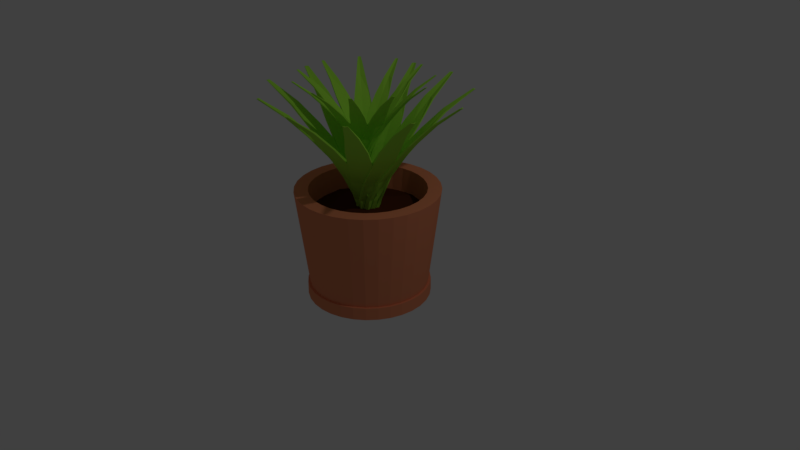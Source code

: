 # Source: plant.blend  (saved by Blender 2.78.0; exported with 4.5.12 LTS)
import bpy
from mathutils import Matrix  # noqa: F401  (used for matrix-valued properties, if any)

bpy.ops.wm.read_factory_settings(use_empty=True)
scene = bpy.context.scene
scene.name = 'Scene'

# ---- collections
col_collection_1 = bpy.data.collections.new('Collection 1'); scene.collection.children.link(col_collection_1)

# ---- materials (node trees are filled in below, after node groups)
mat_material = bpy.data.materials.new('Material')
mat_material.alpha_threshold = 0.0
mat_material.use_transparent_shadow = False
mat_material.diffuse_color = (0.3859, 0.8, 0.067, 1.0)
mat_material.roughness = 0.5
mat_material.line_color = (0.0, 0.0, 0.0, 1.0)
mat_material_003 = bpy.data.materials.new('Material.003')
mat_material_003.alpha_threshold = 0.0
mat_material_003.use_transparent_shadow = False
mat_material_003.diffuse_color = (0.08462, 0.02308, 0.007692, 1.0)
mat_material_003.roughness = 0.5
mat_material_001 = bpy.data.materials.new('Material.001')
mat_material_001.alpha_threshold = 0.0
mat_material_001.use_transparent_shadow = False
mat_material_001.diffuse_color = (0.8, 0.2639, 0.1315, 1.0)
mat_material_001.roughness = 0.5

# ---- material node trees

# ---- world
world_world = bpy.data.worlds.new('World'); scene.world = world_world
world_world.color = (0.05088, 0.05088, 0.05088)
world_world.use_sun_shadow = False
world_world.sun_shadow_jitter_overblur = 0.0
world_world.cycles.sampling_method = 'MANUAL'

# ---- cameras
cam_camera = bpy.data.cameras.new('Camera')
cam_camera.clip_end = 100.0
cam_camera.lens = 35.0
cam_camera.sensor_width = 32.0
cam_camera.sensor_height = 18.0
cam_camera.ortho_scale = 7.314
cam_camera.dof.focus_distance = 0.0
cam_camera.dof.aperture_fstop = 128.0

# ---- lights
light_lamp = bpy.data.lights.new('Lamp', 'POINT')
light_lamp.transmission_factor = 0.0
light_lamp.cutoff_distance = 30.0
light_lamp.energy = 100.0
light_lamp.shadow_buffer_clip_start = 1.001
light_lamp.shadow_soft_size = 0.1
light_lamp.shadow_maximum_resolution = 0.006
light_lamp.use_absolute_resolution = True

# ---- meshes
me_cube = bpy.data.meshes.new('Cube')
me_cube.from_pydata([(-0.4227, -0.5103, 0.4581), (-0.4227, -0.5103, 0.5182), (-0.5111, -0.4134, 0.4565), (-0.5111, -0.4134, 0.5165), (-0.5789, -0.3012, 0.4539), (-0.5789, -0.3012, 0.5138), (-0.6235, -0.1778, 0.4505), (-0.6235, -0.1778, 0.5105), (-0.6431, -0.04813, 0.4468), (-0.6431, -0.04813, 0.5067), (-0.6371, 0.0829, 0.4459), (-0.6371, 0.0829, 0.5059), (-0.6057, 0.2102, 0.4478), (-0.6057, 0.2102, 0.5078), (-0.55, 0.329, 0.4493), (-0.55, 0.329, 0.5092), (-0.4722, 0.4346, 0.4502), (-0.4722, 0.4346, 0.5101), (-0.3753, 0.523, 0.4505), (-0.3753, 0.523, 0.5104), (-0.263, 0.5908, 0.4502), (-0.263, 0.5908, 0.5101), (-0.1396, 0.6354, 0.4493), (-0.1396, 0.6354, 0.5092), (-0.009968, 0.6551, 0.4478), (-0.009968, 0.6551, 0.5078), (0.1211, 0.6491, 0.4459), (0.1211, 0.6491, 0.5059), (0.2484, 0.6176, 0.448), (0.2484, 0.6176, 0.5079), (0.3672, 0.5619, 0.4515), (0.3672, 0.5619, 0.5115), (0.4728, 0.4841, 0.4546), (0.4728, 0.4841, 0.5146), (0.5612, 0.3872, 0.4568), (0.5612, 0.3872, 0.5168), (0.629, 0.2749, 0.4581), (0.629, 0.2749, 0.5181), (0.6736, 0.1516, 0.4582), (0.6736, 0.1516, 0.5182), (0.6932, 0.0219, 0.4571), (0.6932, 0.0219, 0.5172), (0.6872, -0.1091, 0.4551), (0.6872, -0.1091, 0.5151), (0.6558, -0.2365, 0.4574), (0.6558, -0.2365, 0.5174), (0.6001, -0.3552, 0.461), (0.6001, -0.3552, 0.521), (0.5223, -0.4608, 0.4634), (0.5223, -0.4608, 0.5235), (0.4254, -0.5492, 0.4642), (0.4254, -0.5492, 0.5243), (0.3131, -0.617, 0.4634), (0.3131, -0.617, 0.5235), (0.1897, -0.6616, 0.461), (0.1897, -0.6616, 0.521), (0.06007, -0.6813, 0.4574), (0.06007, -0.6813, 0.5174), (-0.07096, -0.6753, 0.4562), (-0.07096, -0.6753, 0.5162), (-0.1983, -0.6438, 0.458), (-0.1983, -0.6438, 0.518), (-0.3171, -0.5881, 0.4587), (-0.3171, -0.5881, 0.5187), (-0.477, -0.4508, 0.5176), (0.06831, -0.07105, 0.5963), (-0.1535, 0.226, 0.5636), (0.2468, -0.3101, 0.5696), (0.3147, 0.1581, 0.5664), (-0.2044, -0.2609, 0.5668), (-0.2644, 0.3745, 0.535), (0.438, 0.2727, 0.5399), (0.3361, -0.4297, 0.5456), (-0.3407, -0.3558, 0.5406), (-0.3198, 0.4487, 0.5222), (0.4996, 0.3299, 0.528), (0.3807, -0.4895, 0.5346), (-0.4089, -0.4033, 0.5287), (0.1576, -0.1906, 0.5963), (-0.06802, -0.166, 0.5963), (-0.04259, 0.07746, 0.5963), (0.1915, 0.04352, 0.5963), (-0.4184, -0.4647, -0.4167), (-0.5153, -0.5723, 0.7819), (-0.501, -0.3741, -0.4167), (-0.6171, -0.4608, 0.7819), (-0.5644, -0.2692, -0.4167), (-0.6951, -0.3316, 0.7819), (-0.606, -0.1539, -0.4167), (-0.7465, -0.1896, 0.7819), (-0.6244, -0.03273, -0.4167), (-0.7691, -0.04031, 0.7819), (-0.6188, 0.08972, -0.4167), (-0.7622, 0.1105, 0.7819), (-0.5894, 0.2087, -0.4167), (-0.726, 0.2571, 0.7819), (-0.5374, 0.3197, -0.4167), (-0.6619, 0.3938, 0.7819), (-0.4647, 0.4184, -0.4167), (-0.5723, 0.5153, 0.7819), (-0.3741, 0.501, -0.4167), (-0.4608, 0.6171, 0.7819), (-0.2692, 0.5644, -0.4167), (-0.3316, 0.6951, 0.7819), (-0.1539, 0.606, -0.4167), (-0.1896, 0.7465, 0.7819), (-0.03272, 0.6244, -0.4167), (-0.04031, 0.7691, 0.7819), (0.08972, 0.6188, -0.4167), (0.1105, 0.7622, 0.7819), (0.2087, 0.5894, -0.4167), (0.2571, 0.726, 0.7819), (0.3197, 0.5374, -0.4167), (0.3938, 0.6619, 0.7819), (0.4184, 0.4647, -0.4167), (0.5153, 0.5723, 0.7819), (0.501, 0.3741, -0.4167), (0.6171, 0.4608, 0.7819), (0.5644, 0.2692, -0.4167), (0.6951, 0.3316, 0.7819), (0.606, 0.1539, -0.4167), (0.7465, 0.1896, 0.7819), (0.6244, 0.03272, -0.4167), (0.7691, 0.04031, 0.7819), (0.6188, -0.08972, -0.4167), (0.7622, -0.1105, 0.7819), (0.5894, -0.2087, -0.4167), (0.726, -0.2571, 0.7819), (0.5374, -0.3197, -0.4167), (0.6619, -0.3938, 0.7819), (0.4647, -0.4184, -0.4167), (0.5723, -0.5153, 0.7819), (0.3741, -0.501, -0.4167), (0.4608, -0.6171, 0.7819), (0.2692, -0.5644, -0.4167), (0.3316, -0.6951, 0.7819), (0.1539, -0.606, -0.4167), (0.1896, -0.7465, 0.7819), (0.03272, -0.6244, -0.4167), (0.04031, -0.7691, 0.7819), (-0.08972, -0.6188, -0.4167), (-0.1105, -0.7622, 0.7819), (-0.2087, -0.5894, -0.4167), (-0.2571, -0.726, 0.7819), (-0.3197, -0.5374, -0.4167), (-0.3938, -0.6619, 0.7819), (-0.499, -0.3726, 0.7828), (-0.4167, -0.4628, 0.7828), (-0.5621, -0.2681, 0.7828), (-0.6036, -0.1533, 0.7828), (-0.6219, -0.03259, 0.7828), (-0.6163, 0.08936, 0.7828), (-0.5871, 0.2079, 0.7828), (-0.5352, 0.3184, 0.7828), (-0.4628, 0.4167, 0.7828), (-0.3726, 0.499, 0.7828), (-0.2681, 0.5621, 0.7828), (-0.1533, 0.6036, 0.7828), (-0.03259, 0.6219, 0.7828), (0.08936, 0.6163, 0.7828), (0.2079, 0.5871, 0.7828), (0.3184, 0.5352, 0.7828), (0.4167, 0.4628, 0.7828), (0.499, 0.3726, 0.7828), (0.5621, 0.2681, 0.7828), (0.6036, 0.1533, 0.7828), (0.6219, 0.03259, 0.7828), (0.6163, -0.08936, 0.7828), (0.5871, -0.2079, 0.7828), (0.5352, -0.3184, 0.7828), (0.4628, -0.4167, 0.7828), (0.3726, -0.499, 0.7828), (0.2681, -0.5621, 0.7828), (0.1533, -0.6036, 0.7828), (0.03259, -0.6219, 0.7828), (-0.08936, -0.6163, 0.7828), (-0.2079, -0.5871, 0.7828), (-0.3184, -0.5352, 0.7828), (-0.4538, -0.3388, 0.02613), (-0.3789, -0.4209, 0.02613), (-0.5112, -0.2438, 0.02613), (-0.5489, -0.1394, 0.02613), (-0.5655, -0.02964, 0.02613), (-0.5605, 0.08126, 0.02613), (-0.5338, 0.189, 0.02613), (-0.4867, 0.2896, 0.02613), (-0.4209, 0.3789, 0.02613), (-0.3388, 0.4538, 0.02613), (-0.2438, 0.5112, 0.02613), (-0.1394, 0.5489, 0.02613), (-0.02964, 0.5655, 0.02613), (0.08126, 0.5605, 0.02613), (0.189, 0.5338, 0.02613), (0.2896, 0.4867, 0.02613), (0.3789, 0.4209, 0.02613), (0.4538, 0.3388, 0.02613), (0.5112, 0.2438, 0.02613), (0.5489, 0.1394, 0.02613), (0.5655, 0.02964, 0.02613), (0.5605, -0.08126, 0.02613), (0.5338, -0.189, 0.02613), (0.4867, -0.2896, 0.02613), (0.4209, -0.3789, 0.02613), (0.3388, -0.4538, 0.02613), (0.2438, -0.5112, 0.02613), (0.1394, -0.5489, 0.02613), (0.02964, -0.5655, 0.02613), (-0.08126, -0.5605, 0.02613), (-0.189, -0.5338, 0.02613), (-0.2896, -0.4867, 0.02613), (-0.4471, -0.4966, -0.4167), (-0.5354, -0.3998, -0.4167), (-0.6031, -0.2877, -0.4167), (-0.6476, -0.1645, -0.4167), (-0.6673, -0.03497, -0.4167), (-0.6613, 0.09588, -0.4167), (-0.6299, 0.223, -0.4167), (-0.5742, 0.3416, -0.4167), (-0.4966, 0.4471, -0.4167), (-0.3998, 0.5354, -0.4167), (-0.2877, 0.6031, -0.4167), (-0.1645, 0.6476, -0.4167), (-0.03497, 0.6673, -0.4167), (0.09588, 0.6613, -0.4167), (0.223, 0.6299, -0.4167), (0.3416, 0.5742, -0.4167), (0.4471, 0.4966, -0.4167), (0.5354, 0.3998, -0.4167), (0.6031, 0.2877, -0.4167), (0.6476, 0.1645, -0.4167), (0.6673, 0.03497, -0.4167), (0.6613, -0.09588, -0.4167), (0.6299, -0.223, -0.4167), (0.5742, -0.3416, -0.4167), (0.4966, -0.4471, -0.4167), (0.3998, -0.5354, -0.4167), (0.2877, -0.6031, -0.4167), (0.1645, -0.6476, -0.4167), (0.03497, -0.6673, -0.4167), (-0.09588, -0.6613, -0.4167), (-0.223, -0.6299, -0.4167), (-0.3416, -0.5742, -0.4167), (-0.4471, -0.4966, -0.4167), (-0.5354, -0.3998, -0.4167), (-0.6031, -0.2877, -0.4167), (-0.6476, -0.1645, -0.4167), (-0.6673, -0.03497, -0.4167), (-0.6613, 0.09588, -0.4167), (-0.6299, 0.223, -0.4167), (-0.5742, 0.3416, -0.4167), (-0.4966, 0.4471, -0.4167), (-0.3998, 0.5354, -0.4167), (-0.2877, 0.6031, -0.4167), (-0.1645, 0.6476, -0.4167), (-0.03497, 0.6673, -0.4167), (0.09588, 0.6613, -0.4167), (0.223, 0.6299, -0.4167), (0.3416, 0.5742, -0.4167), (0.4471, 0.4966, -0.4167), (0.5354, 0.3998, -0.4167), (0.6031, 0.2877, -0.4167), (0.6476, 0.1645, -0.4167), (0.6673, 0.03497, -0.4167), (0.6613, -0.09588, -0.4167), (0.6299, -0.223, -0.4167), (0.5742, -0.3416, -0.4167), (0.4966, -0.4471, -0.4167), (0.3998, -0.5354, -0.4167), (0.2877, -0.6031, -0.4167), (0.1645, -0.6476, -0.4167), (0.03497, -0.6673, -0.4167), (-0.09588, -0.6613, -0.4167), (-0.223, -0.6299, -0.4167), (-0.3416, -0.5742, -0.4167), (-0.4471, -0.4966, -0.4167), (-0.5354, -0.3998, -0.4167), (-0.6031, -0.2877, -0.4167), (-0.6476, -0.1645, -0.4167), (-0.6673, -0.03497, -0.4167), (-0.6613, 0.09588, -0.4167), (-0.6299, 0.223, -0.4167), (-0.5742, 0.3416, -0.4167), (-0.4966, 0.4471, -0.4167), (-0.3998, 0.5354, -0.4167), (-0.2877, 0.6031, -0.4167), (-0.1645, 0.6476, -0.4167), (-0.03497, 0.6673, -0.4167), (0.09588, 0.6613, -0.4167), (0.223, 0.6299, -0.4167), (0.3416, 0.5742, -0.4167), (0.4471, 0.4966, -0.4167), (0.5354, 0.3998, -0.4167), (0.6031, 0.2877, -0.4167), (0.6476, 0.1645, -0.4167), (0.6673, 0.03497, -0.4167), (0.6613, -0.09588, -0.4167), (0.6299, -0.223, -0.4167), (0.5742, -0.3416, -0.4167), (0.4966, -0.4471, -0.4167), (0.3998, -0.5354, -0.4167), (0.2877, -0.6031, -0.4167), (0.1645, -0.6476, -0.4167), (0.03497, -0.6673, -0.4167), (-0.09588, -0.6613, -0.4167), (-0.223, -0.6299, -0.4167), (-0.3416, -0.5742, -0.4167), (-0.4463, -0.4957, -0.28), (-0.5344, -0.3991, -0.28), (-0.602, -0.2871, -0.28), (-0.6464, -0.1642, -0.28), (-0.666, -0.03491, -0.28), (-0.6601, 0.0957, -0.28), (-0.6287, 0.2226, -0.28), (-0.5732, 0.341, -0.28), (-0.4957, 0.4463, -0.28), (-0.3991, 0.5344, -0.28), (-0.2871, 0.602, -0.28), (-0.1642, 0.6464, -0.28), (-0.03491, 0.666, -0.28), (0.0957, 0.6601, -0.28), (0.2226, 0.6287, -0.28), (0.341, 0.5732, -0.28), (0.4463, 0.4957, -0.28), (0.5344, 0.3991, -0.28), (0.602, 0.2871, -0.28), (0.6464, 0.1642, -0.28), (0.666, 0.03491, -0.28), (0.6601, -0.0957, -0.28), (0.6287, -0.2226, -0.28), (0.5732, -0.341, -0.28), (0.4957, -0.4463, -0.28), (0.3991, -0.5344, -0.28), (0.2871, -0.602, -0.28), (0.1642, -0.6464, -0.28), (0.03491, -0.666, -0.28), (-0.09571, -0.6601, -0.28), (-0.2226, -0.6287, -0.28), (-0.341, -0.5732, -0.28), (0.02354, -0.01041, 0.7512), (0.02447, -0.01102, 0.7512), (0.02415, -0.009485, 0.7512), (0.02508, -0.01009, 0.7512), (0.04962, -0.0461, 0.8906), (-0.02104, 0.03216, 0.8906), (-0.0008412, 0.05063, 0.8906), (0.06986, -0.02766, 0.8906), (-0.5086, -0.4684, 1.966), (-0.5287, -0.4433, 1.966), (-0.5253, -0.4402, 1.966), (-0.5061, -0.4661, 1.966), (0.04131, -0.05785, 1.05), (0.02611, -0.1024, 1.209), (-0.03375, -0.1604, 1.366), (-0.1164, -0.2321, 1.521), (-0.2227, -0.3074, 1.673), (-0.3528, -0.3776, 1.821), (-0.0288, 0.01992, 1.05), (-0.07783, 0.01322, 1.209), (-0.1456, -0.03547, 1.366), (-0.2255, -0.1088, 1.521), (-0.3177, -0.1944, 1.673), (-0.4067, -0.3054, 1.821), (-0.008738, 0.0385, 1.05), (-0.05785, 0.03182, 1.209), (-0.127, -0.01783, 1.366), (-0.207, -0.09152, 1.521), (-0.3086, -0.1859, 1.673), (-0.3969, -0.2966, 1.822), (0.06143, -0.03931, 1.05), (0.04602, -0.08368, 1.209), (-0.01487, -0.143, 1.367), (-0.0971, -0.2155, 1.522), (-0.2111, -0.2997, 1.674), (-0.3402, -0.369, 1.822), (0.001331, -0.01744, 0.8906), (0.02042, -1.207e-05, 0.8906), (-0.5283, -0.4647, 1.966), (-0.5211, -0.4581, 1.966), (0.01237, -0.01197, 1.05), (-0.01896, -0.04211, 1.209), (-0.08031, -0.09129, 1.366), (-0.1616, -0.1635, 1.521), (-0.2655, -0.2478, 1.673), (-0.3831, -0.3474, 1.821), (-0.006599, -0.02948, 1.05), (-0.03776, -0.05938, 1.209), (-0.09913, -0.1087, 1.366), (-0.1806, -0.1805, 1.521), (-0.2817, -0.2618, 1.672), (-0.3901, -0.3529, 1.82), (0.02586, -0.05411, 0.8906), (0.009586, 0.05007, 0.8906), (0.0366, 0.05446, 0.8906), (0.0529, -0.04976, 0.8906), (-0.6725, -0.1018, 1.966), (-0.6755, -0.06976, 1.966), (-0.6711, -0.06907, 1.966), (-0.6691, -0.1013, 1.966), (0.01247, -0.05938, 1.05), (-0.02464, -0.08834, 1.209), (-0.1065, -0.1041, 1.366), (-0.2149, -0.1188, 1.521), (-0.3451, -0.1237, 1.673), (-0.4924, -0.1112, 1.821), (-0.00361, 0.04408, 1.05), (-0.0483, 0.06532, 1.209), (-0.1317, 0.06168, 1.366), (-0.2387, 0.04407, 1.521), (-0.3627, 0.02297, 1.673), (-0.498, -0.02117, 1.821), (0.02335, 0.04864, 1.05), (-0.0214, 0.06994, 1.209), (-0.1064, 0.06626, 1.366), (-0.2137, 0.0484, 1.521), (-0.3504, 0.02511, 1.673), (-0.485, -0.01918, 1.822), (0.03946, -0.05489, 1.05), (0.002272, -0.08359, 1.209), (-0.08115, -0.09987, 1.367), (-0.1897, -0.1155, 1.522), (-0.3311, -0.1235, 1.674), (-0.4771, -0.1108, 1.822), (0.00115, -0.00368, 0.8906), (0.02666, 0.0004469, 0.8906), (-0.6869, -0.08796, 1.966), (-0.6773, -0.08639, 1.966), (0.01338, -0.005155, 1.05), (-0.02934, -0.01322, 1.209), (-0.1076, -0.02077, 1.366), (-0.2152, -0.03672, 1.521), (-0.3483, -0.05036, 1.673), (-0.5012, -0.06927, 1.821), (-0.01208, -0.009413, 1.05), (-0.05453, -0.01737, 1.209), (-0.1329, -0.02506, 1.366), (-0.2403, -0.04049, 1.521), (-0.3695, -0.05322, 1.672), (-0.5101, -0.07006, 1.82), (0.001596, -0.0478, 0.8906), (0.04502, 0.04828, 0.8906), (0.07003, 0.03717, 0.8906), (0.0266, -0.05896, 0.8906), (-0.6088, 0.2947, 1.966), (-0.5939, 0.3232, 1.966), (-0.5897, 0.3213, 1.966), (-0.6058, 0.2933, 1.966), (-0.0125, -0.04488, 1.05), (-0.0594, -0.04879, 1.209), (-0.1365, -0.01715, 1.366), (-0.2353, 0.02986, 1.521), (-0.3469, 0.0971, 1.673), (-0.4633, 0.1882, 1.821), (0.0307, 0.0505, 1.05), (0.004933, 0.09274, 1.209), (-0.06681, 0.1353, 1.366), (-0.166, 0.1792, 1.521), (-0.2813, 0.2295, 1.673), (-0.4187, 0.2666, 1.821), (0.05575, 0.03955, 1.05), (0.02997, 0.08188, 1.209), (-0.0432, 0.1254, 1.366), (-0.1428, 0.1692, 1.521), (-0.2699, 0.2245, 1.673), (-0.4067, 0.2611, 1.822), (0.01255, -0.0559, 1.05), (-0.03429, -0.05955, 1.209), (-0.113, -0.0275, 1.367), (-0.2124, 0.01883, 1.522), (-0.3351, 0.08961, 1.674), (-0.4503, 0.1801, 1.822), (0.00853, 0.007929, 0.8906), (0.03214, -0.002587, 0.8906), (-0.6134, 0.3142, 1.966), (-0.6045, 0.3102, 1.966), (0.01796, -3.1e-06, 1.05), (-0.02221, 0.01664, 1.209), (-0.09183, 0.05318, 1.366), (-0.1906, 0.09873, 1.521), (-0.3094, 0.1602, 1.673), (-0.4477, 0.2281, 1.821), (-0.005679, 0.01038, 1.05), (-0.04556, 0.02696, 1.209), (-0.1153, 0.06344, 1.366), (-0.2137, 0.1094, 1.521), (-0.3287, 0.1694, 1.672), (-0.4556, 0.2323, 1.82), (-0.01526, -0.02923, 0.8906), (0.07369, 0.02739, 0.8906), (0.08854, 0.004394, 0.8906), (-0.0004446, -0.05226, 0.8906), (-0.3385, 0.5916, 1.966), (-0.3104, 0.6072, 1.966), (-0.308, 0.6034, 1.966), (-0.3367, 0.5887, 1.966), (-0.02545, -0.01907, 1.05), (-0.06684, 0.003339, 1.209), (-0.114, 0.07203, 1.366), (-0.171, 0.1655, 1.521), (-0.2275, 0.2828, 1.673), (-0.275, 0.4228, 1.821), (0.06292, 0.03708, 1.05), (0.06449, 0.08654, 1.209), (0.02778, 0.1615, 1.366), (-0.03121, 0.2525, 1.521), (-0.1002, 0.3577, 1.673), (-0.1948, 0.464, 1.821), (0.07789, 0.0142, 1.05), (0.07949, 0.06374, 1.209), (0.04208, 0.1402, 1.366), (-0.01724, 0.2314, 1.521), (-0.09331, 0.3473, 1.673), (-0.1878, 0.4529, 1.822), (-0.01053, -0.042, 1.05), (-0.05171, -0.01942, 1.209), (-0.1, 0.05051, 1.367), (-0.1578, 0.1437, 1.522), (-0.2218, 0.2701, 1.674), (-0.2686, 0.409, 1.822), (0.02106, 0.0136, 0.8906), (0.03506, -0.008124, 0.8906), (-0.3316, 0.6104, 1.966), (-0.3264, 0.6022, 1.966), (0.02461, 0.001802, 1.05), (0.0001143, 0.03772, 1.209), (-0.03814, 0.1064, 1.366), (-0.09582, 0.1986, 1.521), (-0.1616, 0.3151, 1.673), (-0.2401, 0.4476, 1.821), (0.01051, 0.02343, 1.05), (-0.01378, 0.05915, 1.209), (-0.05219, 0.1279, 1.366), (-0.1093, 0.2202, 1.521), (-0.1727, 0.3334, 1.672), (-0.2444, 0.4555, 1.82), (-0.01919, -0.00447, 0.8906), (0.08624, -0.005794, 0.8906), (0.08607, -0.03316, 0.8906), (-0.01941, -0.03185, 0.8906), (0.05023, 0.692, 1.966), (0.08234, 0.6897, 1.966), (0.08228, 0.6852, 1.966), (0.05018, 0.6887, 1.966), (-0.02216, 0.009613, 1.05), (-0.04452, 0.05103, 1.209), (-0.0464, 0.1344, 1.366), (-0.04287, 0.2437, 1.521), (-0.02592, 0.3729, 1.673), (0.01098, 0.516, 1.821), (0.08254, 0.008216, 1.05), (0.1109, 0.04874, 1.209), (0.1212, 0.1315, 1.366), (0.1217, 0.24, 1.521), (0.1216, 0.3658, 1.673), (0.1006, 0.5065, 1.821), (0.08254, -0.01913, 1.05), (0.111, 0.02145, 1.209), (0.1216, 0.1059, 1.366), (0.1218, 0.2147, 1.521), (0.1217, 0.3533, 1.673), (0.1004, 0.4934, 1.822), (-0.02222, -0.01774, 1.05), (-0.04432, 0.02371, 1.209), (-0.04646, 0.1087, 1.367), (-0.0438, 0.2183, 1.522), (-0.02808, 0.3591, 1.674), (0.008744, 0.5009, 1.822), (0.03466, 0.01149, 0.8906), (0.03447, -0.01436, 0.8906), (0.06631, 0.704, 1.966), (0.06624, 0.6942, 1.966), (0.03116, -0.0003278, 1.05), (0.03033, 0.04314, 1.209), (0.03594, 0.1216, 1.366), (0.03815, 0.2303, 1.521), (0.0469, 0.3638, 1.673), (0.05375, 0.5177, 1.821), (0.03121, 0.02549, 1.05), (0.03044, 0.06867, 1.209), (0.03593, 0.1472, 1.366), (0.03863, 0.2557, 1.521), (0.04762, 0.3852, 1.672), (0.05446, 0.5266, 1.82), (-0.008922, 0.01841, 0.8906), (0.07858, -0.04043, 0.8906), (0.06345, -0.06324, 0.8906), (-0.0241, -0.004387, 0.8906), (0.4305, 0.5632, 1.966), (0.4561, 0.5437, 1.966), (0.4536, 0.5399, 1.966), (0.4287, 0.5604, 1.966), (-0.003694, 0.03181, 1.05), (0.0002756, 0.07871, 1.209), (0.04433, 0.1495, 1.366), (0.1072, 0.239, 1.521), (0.1921, 0.3378, 1.673), (0.3013, 0.4374, 1.821), (0.08315, -0.02668, 1.05), (0.1291, -0.008322, 1.209), (0.1831, 0.05531, 1.366), (0.2429, 0.1458, 1.521), (0.3116, 0.2511, 1.673), (0.3712, 0.3804, 1.821), (0.06817, -0.04956, 1.05), (0.1142, -0.0312, 1.209), (0.1693, 0.0337, 1.366), (0.2291, 0.1246, 1.521), (0.3049, 0.2407, 1.673), (0.3638, 0.3695, 1.822), (-0.01873, 0.008959, 1.05), (-0.01452, 0.05574, 1.209), (0.03021, 0.128, 1.367), (0.09246, 0.2183, 1.522), (0.1827, 0.3275, 1.674), (0.2912, 0.426, 1.822), (0.04487, 0.002275, 0.8906), (0.03056, -0.01925, 0.8906), (0.4505, 0.5644, 1.966), (0.4451, 0.5563, 1.966), (0.03548, -0.005699, 1.05), (0.05859, 0.03113, 1.209), (0.1062, 0.09369, 1.366), (0.1676, 0.1834, 1.521), (0.248, 0.2904, 1.673), (0.338, 0.4154, 1.821), (0.04965, 0.01588, 1.05), (0.07266, 0.05244, 1.209), (0.1203, 0.1152, 1.366), (0.1819, 0.2045, 1.521), (0.2603, 0.3079, 1.672), (0.3435, 0.4225, 1.82), (0.0122, 0.03192, 0.8906), (0.05319, -0.06522, 0.8906), (0.02804, -0.07602, 0.8906), (-0.01298, 0.02116, 0.8906), (0.6782, 0.2472, 1.966), (0.689, 0.2168, 1.966), (0.6848, 0.215, 1.966), (0.6751, 0.2459, 1.966), (0.02391, 0.04028, 1.05), (0.05291, 0.07735, 1.209), (0.1285, 0.1124, 1.366), (0.2301, 0.153, 1.521), (0.3553, 0.1892, 1.673), (0.5013, 0.2127, 1.821), (0.06455, -0.05621, 1.05), (0.113, -0.06601, 1.209), (0.193, -0.04232, 1.366), (0.2927, 0.0006651, 1.521), (0.4079, 0.05114, 1.673), (0.5284, 0.1267, 1.821), (0.03949, -0.06716, 1.05), (0.08807, -0.077, 1.209), (0.1697, -0.05286, 1.366), (0.2695, -0.009572, 1.521), (0.3965, 0.04609, 1.673), (0.5163, 0.1216, 1.822), (-0.001184, 0.02939, 1.05), (0.02795, 0.06623, 1.209), (0.105, 0.1022, 1.367), (0.2065, 0.1437, 1.522), (0.3418, 0.1856, 1.674), (0.4865, 0.2087, 1.822), (0.04838, -0.01103, 0.8906), (0.02462, -0.0212, 0.8906), (0.6956, 0.2372, 1.966), (0.6867, 0.2334, 1.966), (0.03615, -0.01256, 1.05), (0.07565, 0.005604, 1.209), (0.1498, 0.03187, 1.366), (0.2503, 0.07337, 1.521), (0.3761, 0.1188, 1.673), (0.5199, 0.1741, 1.821), (0.05982, -0.002265, 1.05), (0.09909, 0.01573, 1.209), (0.1733, 0.04214, 1.366), (0.2738, 0.08311, 1.521), (0.396, 0.1267, 1.672), (0.5283, 0.1771, 1.82), (0.03727, 0.03167, 0.8906), (0.01838, -0.07206, 0.8906), (-0.008579, -0.06733, 0.8906), (0.01031, 0.03645, 0.8906), (0.7124, -0.1529, 1.966), (0.7048, -0.1842, 1.966), (0.7003, -0.1834, 1.966), (0.7091, -0.1523, 1.966), (0.05165, 0.03225, 1.05), (0.09621, 0.04739, 1.209), (0.1787, 0.03535, 1.366), (0.2859, 0.01363, 1.521), (0.4105, -0.02461, 1.673), (0.5455, -0.08487, 1.821), (0.03281, -0.07074, 1.05), (0.06803, -0.1055, 1.209), (0.1479, -0.1295, 1.366), (0.2548, -0.1481, 1.521), (0.3789, -0.1689, 1.673), (0.5211, -0.1717, 1.821), (0.005851, -0.06618, 1.05), (0.04111, -0.101, 1.209), (0.1226, -0.1255, 1.366), (0.2298, -0.1439, 1.521), (0.3666, -0.1669, 1.673), (0.5082, -0.1693, 1.822), (0.02469, 0.03688, 1.05), (0.06924, 0.05175, 1.209), (0.1534, 0.0397, 1.367), (0.261, 0.01879, 1.522), (0.3972, -0.02019, 1.674), (0.5309, -0.08015, 1.822), (0.04402, -0.02408, 0.8906), (0.01857, -0.01959, 0.8906), (0.7215, -0.1708, 1.966), (0.7119, -0.1691, 1.966), (0.03296, -0.01866, 1.05), (0.07595, -0.0251, 1.209), (0.1524, -0.0437, 1.366), (0.2592, -0.06402, 1.521), (0.3894, -0.0949, 1.673), (0.54, -0.1273, 1.821), (0.0584, -0.02301, 1.05), (0.1011, -0.02946, 1.209), (0.1776, -0.04797, 1.366), (0.2842, -0.06873, 1.521), (0.4103, -0.09917, 1.672), (0.5486, -0.1295, 1.82), (0.05811, 0.01773, 0.8906), (-0.0145, -0.05872, 0.8906), (-0.03446, -0.04, 0.8906), (0.03817, 0.0365, 0.8906), (0.522, -0.5064, 1.966), (0.4985, -0.5284, 1.966), (0.4952, -0.5253, 1.966), (0.5196, -0.5041, 1.966), (0.07046, 0.01034, 1.05), (0.116, -0.001391, 1.209), (0.1785, -0.05662, 1.366), (0.2563, -0.1335, 1.521), (0.3396, -0.2337, 1.673), (0.4195, -0.3581, 1.821), (-0.001697, -0.06552, 1.05), (0.008741, -0.1139, 1.209), (0.06249, -0.1777, 1.366), (0.1418, -0.2518, 1.521), (0.2341, -0.3372, 1.673), (0.3516, -0.4174, 1.821), (-0.02176, -0.04695, 1.05), (-0.01133, -0.0954, 1.209), (0.04347, -0.1605, 1.366), (0.1231, -0.2346, 1.521), (0.2249, -0.3287, 1.673), (0.3421, -0.4083, 1.822), (0.05043, 0.02898, 1.05), (0.09586, 0.01703, 1.209), (0.1597, -0.03913, 1.367), (0.2383, -0.1156, 1.522), (0.3309, -0.2228, 1.674), (0.41, -0.3461, 1.822), (0.03324, -0.03261, 0.8906), (0.0144, -0.01492, 0.8906), (0.5198, -0.5263, 1.966), (0.5127, -0.5197, 1.966), (0.02694, -0.02202, 1.05), (0.0594, -0.05095, 1.209), (0.1131, -0.1084, 1.366), (0.1914, -0.1838, 1.521), (0.2834, -0.281, 1.673), (0.3917, -0.3906, 1.821), (0.04585, -0.0396, 1.05), (0.07806, -0.06838, 1.209), (0.132, -0.1258, 1.366), (0.2097, -0.2015, 1.521), (0.2986, -0.296, 1.672), (0.3977, -0.3971, 1.82), (0.06792, -0.005341, 0.8906), (-0.0347, -0.02956, 0.8906), (-0.04116, -0.002965, 0.8906), (0.06151, 0.02128, 0.8906), (0.1691, -0.6979, 1.966), (0.1373, -0.7035, 1.966), (0.1363, -0.6991, 1.966), (0.1683, -0.6947, 1.966), (0.07421, -0.01829, 1.05), (0.1059, -0.05307, 1.209), (0.1279, -0.1335, 1.366), (0.1509, -0.2404, 1.521), (0.1657, -0.3699, 1.673), (0.1646, -0.5177, 1.821), (-0.02772, -0.04226, 1.05), (-0.04547, -0.08845, 1.209), (-0.03544, -0.1713, 1.366), (-0.009674, -0.2767, 1.521), (0.02088, -0.3987, 1.673), (0.07527, -0.5302, 1.821), (-0.03433, -0.01573, 1.05), (-0.05213, -0.06198, 1.209), (-0.04194, -0.1465, 1.366), (-0.0159, -0.2521, 1.521), (0.0178, -0.3866, 1.673), (0.07229, -0.5173, 1.822), (0.06765, 0.008273, 1.05), (0.09912, -0.0266, 1.209), (0.1218, -0.1085, 1.367), (0.1457, -0.2155, 1.522), (0.1645, -0.356, 1.674), (0.1631, -0.5025, 1.822), (0.01953, -0.03385, 0.8906), (0.01346, -0.00873, 0.8906), (0.1564, -0.7134, 1.966), (0.1541, -0.704, 1.966), (0.02007, -0.02154, 1.05), (0.03139, -0.06352, 1.209), (0.04492, -0.141, 1.366), (0.06908, -0.247, 1.521), (0.09289, -0.3787, 1.673), (0.1235, -0.5296, 1.821), (0.02627, -0.0466, 1.05), (0.03746, -0.08832, 1.209), (0.05113, -0.1659, 1.366), (0.07476, -0.2718, 1.521), (0.09737, -0.3996, 1.672), (0.1249, -0.5385, 1.82), (0.06349, -0.03002, 0.8906), (-0.03564, 0.005902, 0.8906), (-0.02648, 0.03169, 0.8906), (0.0727, -0.004235, 0.8906), (-0.2311, -0.6649, 1.966), (-0.2607, -0.6522, 1.966), (-0.2591, -0.6479, 1.966), (-0.23, -0.6618, 1.966), (0.06166, -0.0443, 1.05), (0.06916, -0.09076, 1.209), (0.04353, -0.1701, 1.366), (0.004233, -0.2722, 1.521), (-0.05424, -0.3886, 1.673), (-0.1362, -0.5117, 1.821), (-0.03675, -0.008548, 1.05), (-0.07689, -0.03748, 1.209), (-0.1139, -0.1123, 1.366), (-0.15, -0.2146, 1.521), (-0.1912, -0.3334, 1.673), (-0.2177, -0.4732, 1.821), (-0.02776, 0.01728, 1.05), (-0.06798, -0.01168, 1.209), (-0.1057, -0.08798, 1.366), (-0.1418, -0.1906, 1.521), (-0.1872, -0.3216, 1.673), (-0.2132, -0.4608, 1.822), (0.07072, -0.01848, 1.05), (0.07796, -0.0649, 1.209), (0.05204, -0.1458, 1.367), (0.01348, -0.2485, 1.522), (-0.04768, -0.3763, 1.674), (-0.1291, -0.4981, 1.822), (0.007393, -0.02738, 0.8906), (0.01607, -0.003038, 0.8906), (-0.2502, -0.6709, 1.966), (-0.247, -0.6618, 1.966), (0.01458, -0.01737, 1.05), (0.001065, -0.0587, 1.209), (-0.03002, -0.1309, 1.366), (-0.06787, -0.2329, 1.521), (-0.12, -0.3561, 1.673), (-0.1771, -0.4992, 1.821), (0.006044, -0.04174, 1.05), (-0.007432, -0.08278, 1.209), (-0.03845, -0.1552, 1.366), (-0.07669, -0.2567, 1.521), (-0.1277, -0.376, 1.672), (-0.1807, -0.5073, 1.82), (-0.001158, -0.000242, -1.247e-08), (0.000242, -0.001158, -1.247e-08), (-0.000242, 0.001158, -1.247e-08), (0.001158, 0.000242, -1.247e-08), (0.03816, -0.05404, 0.2101), (-0.06837, 0.06394, 0.2101), (-0.03792, 0.09179, 0.2101), (0.06867, -0.02624, 0.2101), (-0.8034, -0.6907, 1.831), (-0.8337, -0.6528, 1.831), (-0.8286, -0.6482, 1.831), (-0.7996, -0.6873, 1.831), (0.02562, -0.07175, 0.4502), (0.002711, -0.1389, 0.69), (-0.08753, -0.2263, 0.9274), (-0.2121, -0.3345, 1.161), (-0.3723, -0.448, 1.39), (-0.5685, -0.5538, 1.613), (-0.08007, 0.04549, 0.4502), (-0.154, 0.03539, 0.6899), (-0.2561, -0.03801, 0.927), (-0.3766, -0.1486, 1.16), (-0.5156, -0.2776, 1.389), (-0.6498, -0.4449, 1.613), (-0.04982, 0.0735, 0.4502), (-0.1239, 0.06342, 0.69), (-0.2281, -0.01142, 0.9274), (-0.3487, -0.1225, 1.161), (-0.5019, -0.2647, 1.39), (-0.6351, -0.4317, 1.614), (0.05595, -0.0438, 0.4502), (0.03273, -0.1107, 0.6901), (-0.05906, -0.2001, 0.9278), (-0.183, -0.3094, 1.162), (-0.3549, -0.4363, 1.391), (-0.5495, -0.5408, 1.615), (-0.03464, -0.01083, 0.2101), (-0.005866, 0.01544, 0.2101), (-0.8331, -0.6851, 1.831), (-0.8222, -0.6752, 1.831), (-0.018, -0.00259, 0.4502), (-0.06523, -0.04803, 0.69), (-0.1577, -0.1222, 0.9273), (-0.2803, -0.2311, 1.161), (-0.4369, -0.3581, 1.389), (-0.6141, -0.5082, 1.613), (-0.0466, -0.02898, 0.4502), (-0.09358, -0.07407, 0.6898), (-0.1861, -0.1485, 0.9268), (-0.3089, -0.2566, 1.16), (-0.4613, -0.3793, 1.389), (-0.6247, -0.5166, 1.612), (0.00234, -0.06612, 0.2101), (-0.0222, 0.09094, 0.2101), (0.01853, 0.09757, 0.2101), (0.04309, -0.05955, 0.2101), (-1.05, -0.138, 1.831), (-1.055, -0.08972, 1.831), (-1.048, -0.08867, 1.831), (-1.045, -0.1373, 1.831), (-0.01785, -0.07407, 0.4502), (-0.07379, -0.1177, 0.69), (-0.1972, -0.1415, 0.9274), (-0.3606, -0.1637, 1.161), (-0.5569, -0.171, 1.39), (-0.779, -0.1521, 1.613), (-0.04209, 0.08191, 0.4502), (-0.1095, 0.1139, 0.6899), (-0.2351, 0.1084, 0.927), (-0.3965, 0.0819, 1.16), (-0.5835, 0.05008, 1.389), (-0.7874, -0.01645, 1.613), (-0.001446, 0.08878, 0.4502), (-0.06891, 0.1209, 0.69), (-0.1971, 0.1153, 0.9274), (-0.3589, 0.08842, 1.161), (-0.5649, 0.05332, 1.39), (-0.7678, -0.01346, 1.614), (0.02283, -0.06729, 0.4502), (-0.03323, -0.1106, 0.6901), (-0.159, -0.1351, 0.9278), (-0.3226, -0.1587, 1.162), (-0.5359, -0.1707, 1.391), (-0.7559, -0.1517, 1.615), (-0.03492, 0.00991, 0.2101), (0.003545, 0.01613, 0.2101), (-1.072, -0.1171, 1.831), (-1.058, -0.1148, 1.831), (-0.01648, 0.007686, 0.4502), (-0.08088, -0.004471, 0.69), (-0.1989, -0.01586, 0.9273), (-0.361, -0.0399, 1.161), (-0.5617, -0.06046, 1.389), (-0.7922, -0.08896, 1.613), (-0.05486, 0.001267, 0.4502), (-0.1189, -0.01073, 0.6898), (-0.237, -0.02232, 0.9268), (-0.399, -0.04558, 1.16), (-0.5936, -0.06477, 1.389), (-0.8056, -0.09016, 1.612), (-0.03424, -0.0566, 0.2101), (0.03122, 0.08825, 0.2101), (0.06893, 0.07149, 0.2101), (0.003449, -0.07343, 0.2101), (-0.9545, 0.4597, 1.831), (-0.932, 0.5026, 1.831), (-0.9257, 0.4998, 1.831), (-0.9499, 0.4576, 1.831), (-0.05549, -0.0522, 0.4502), (-0.1262, -0.05809, 0.69), (-0.2424, -0.0104, 0.9274), (-0.3914, 0.06048, 1.161), (-0.5596, 0.1618, 1.39), (-0.7351, 0.2992, 1.613), (0.009627, 0.09158, 0.4502), (-0.02921, 0.1553, 0.6899), (-0.1374, 0.2195, 0.927), (-0.2869, 0.2856, 1.16), (-0.4608, 0.3614, 1.389), (-0.6679, 0.4174, 1.613), (0.0474, 0.07508, 0.4502), (0.008531, 0.1389, 0.69), (-0.1018, 0.2045, 0.9274), (-0.2519, 0.2705, 1.161), (-0.4435, 0.354, 1.39), (-0.6498, 0.4091, 1.614), (-0.01774, -0.06881, 0.4502), (-0.08834, -0.07432, 0.6901), (-0.207, -0.02599, 0.9278), (-0.3568, 0.04384, 1.162), (-0.5419, 0.1506, 1.391), (-0.7156, 0.287, 1.615), (-0.02379, 0.02741, 0.2101), (0.0118, 0.01156, 0.2101), (-0.9613, 0.4891, 1.831), (-0.9479, 0.4831, 1.831), (-0.009578, 0.01545, 0.4502), (-0.07013, 0.04055, 0.69), (-0.1751, 0.09563, 0.9273), (-0.324, 0.1643, 1.161), (-0.5031, 0.257, 1.389), (-0.7116, 0.3593, 1.613), (-0.04521, 0.0311, 0.4502), (-0.1053, 0.0561, 0.6898), (-0.2105, 0.1111, 0.9268), (-0.3588, 0.1803, 1.16), (-0.5322, 0.2709, 1.389), (-0.7235, 0.3657, 1.612), (-0.05965, -0.02861, 0.2101), (0.07444, 0.05675, 0.2101), (0.09682, 0.02208, 0.2101), (-0.03732, -0.06333, 0.2101), (-0.547, 0.9073, 1.831), (-0.5046, 0.9309, 1.831), (-0.5009, 0.9251, 1.831), (-0.5443, 0.903, 1.831), (-0.07502, -0.0133, 0.4502), (-0.1374, 0.02049, 0.69), (-0.2086, 0.124, 0.9274), (-0.2944, 0.2649, 1.161), (-0.3796, 0.4418, 1.39), (-0.4513, 0.6529, 1.613), (0.0582, 0.07136, 0.4502), (0.06058, 0.1459, 0.6899), (0.005236, 0.2589, 0.927), (-0.08369, 0.3961, 1.16), (-0.1877, 0.5547, 1.389), (-0.3303, 0.7149, 1.613), (0.08078, 0.03687, 0.4502), (0.08319, 0.1115, 0.69), (0.02678, 0.2268, 0.9274), (-0.06265, 0.3642, 1.161), (-0.1773, 0.539, 1.39), (-0.3197, 0.6982, 1.614), (-0.05252, -0.04786, 0.4502), (-0.1146, -0.01381, 0.6901), (-0.1875, 0.0916, 0.9278), (-0.2746, 0.2321, 1.162), (-0.371, 0.4227, 1.391), (-0.4416, 0.632, 1.615), (-0.004898, 0.03596, 0.2101), (0.0162, 0.00321, 0.2101), (-0.5366, 0.9356, 1.831), (-0.5286, 0.9233, 1.831), (0.000447, 0.01818, 0.4502), (-0.03648, 0.07233, 0.69), (-0.09415, 0.1759, 0.9273), (-0.1811, 0.3149, 1.161), (-0.2803, 0.4905, 1.389), (-0.3987, 0.6903, 1.613), (-0.0208, 0.05078, 0.4502), (-0.05742, 0.1046, 0.6898), (-0.1153, 0.2082, 0.9268), (-0.2015, 0.3474, 1.16), (-0.297, 0.5181, 1.389), (-0.4051, 0.7021, 1.612), (-0.06558, 0.008719, 0.2101), (0.09337, 0.006723, 0.2101), (0.09311, -0.03454, 0.2101), (-0.06591, -0.03256, 0.2101), (0.03908, 1.059, 1.831), (0.08749, 1.055, 1.831), (0.08739, 1.048, 1.831), (0.039, 1.054, 1.831), (-0.07005, 0.02995, 0.4502), (-0.1038, 0.09239, 0.69), (-0.1066, 0.218, 0.9274), (-0.1013, 0.3829, 1.161), (-0.07573, 0.5776, 1.39), (-0.0201, 0.7934, 1.613), (0.08778, 0.02784, 0.4502), (0.1306, 0.08893, 0.6899), (0.1461, 0.2138, 0.927), (0.1469, 0.3773, 1.16), (0.1467, 0.5669, 1.389), (0.1151, 0.7791, 1.613), (0.08778, -0.01338, 0.4502), (0.1307, 0.04779, 0.69), (0.1466, 0.1751, 0.9274), (0.147, 0.3391, 1.161), (0.1468, 0.5481, 1.39), (0.1148, 0.7593, 1.614), (-0.07015, -0.01129, 0.4502), (-0.1035, 0.0512, 0.6901), (-0.1067, 0.1793, 0.9278), (-0.1027, 0.3445, 1.162), (-0.07898, 0.5568, 1.391), (-0.02347, 0.7706, 1.615), (0.01559, 0.03278, 0.2101), (0.01531, -0.006186, 0.2101), (0.06331, 1.077, 1.831), (0.06321, 1.062, 1.831), (0.01033, 0.01496, 0.4502), (0.009079, 0.08049, 0.69), (0.01753, 0.1987, 0.9273), (0.02087, 0.3626, 1.161), (0.03405, 0.5639, 1.389), (0.04439, 0.7959, 1.613), (0.0104, 0.05388, 0.4502), (0.009238, 0.119, 0.6898), (0.01752, 0.2374, 0.9268), (0.02159, 0.401, 1.16), (0.03513, 0.5961, 1.389), (0.04544, 0.8093, 1.612), (-0.0501, 0.0432, 0.2101), (0.08181, -0.0455, 0.2101), (0.059, -0.07989, 0.2101), (-0.07298, 0.008844, 0.2101), (0.6124, 0.8645, 1.831), (0.651, 0.8351, 1.831), (0.6472, 0.8294, 1.831), (0.6096, 0.8603, 1.831), (-0.04222, 0.06342, 0.4502), (-0.03624, 0.1341, 0.69), (0.03017, 0.2408, 0.9274), (0.1249, 0.3758, 1.161), (0.2529, 0.5248, 1.39), (0.4176, 0.6749, 1.613), (0.0887, -0.02477, 0.4502), (0.158, 0.002912, 0.6899), (0.2393, 0.09884, 0.927), (0.3295, 0.2353, 1.16), (0.4332, 0.3941, 1.389), (0.5229, 0.5889, 1.613), (0.06612, -0.05926, 0.4502), (0.1355, -0.03157, 0.69), (0.2186, 0.06626, 0.9274), (0.3087, 0.2032, 1.161), (0.423, 0.3783, 1.39), (0.5118, 0.5725, 1.614), (-0.06489, 0.02896, 0.4502), (-0.05854, 0.09949, 0.6901), (0.008894, 0.2085, 0.9278), (0.1027, 0.3445, 1.162), (0.2388, 0.5092, 1.391), (0.4023, 0.6577, 1.615), (0.031, 0.01889, 0.2101), (0.009427, -0.01356, 0.2101), (0.6426, 0.8663, 1.831), (0.6344, 0.8541, 1.831), (0.01683, 0.006867, 0.4502), (0.05167, 0.06238, 0.69), (0.1235, 0.1567, 0.9273), (0.216, 0.292, 1.161), (0.3373, 0.4532, 1.389), (0.4729, 0.6417, 1.613), (0.0382, 0.03939, 0.4502), (0.07288, 0.09451, 0.6898), (0.1447, 0.1891, 0.9268), (0.2376, 0.3237, 1.16), (0.3558, 0.4796, 1.389), (0.4812, 0.6523, 1.612), (-0.01827, 0.06359, 0.2101), (0.04354, -0.08286, 0.2101), (0.005625, -0.09915, 0.2101), (-0.05622, 0.04736, 0.2101), (0.9858, 0.3881, 1.831), (1.002, 0.3423, 1.831), (0.9957, 0.3396, 1.831), (0.9811, 0.3861, 1.831), (-0.000602, 0.07619, 0.4502), (0.04312, 0.1321, 0.69), (0.1571, 0.185, 0.9274), (0.3103, 0.2461, 1.161), (0.499, 0.3006, 1.39), (0.719, 0.3361, 1.613), (0.06066, -0.06929, 0.4502), (0.1338, -0.08406, 0.6899), (0.2544, -0.04833, 0.927), (0.4045, 0.01646, 1.16), (0.5782, 0.09256, 1.389), (0.76, 0.2065, 1.613), (0.02288, -0.08579, 0.4502), (0.09611, -0.1006, 0.69), (0.2192, -0.06423, 0.9274), (0.3696, 0.001027, 1.161), (0.5611, 0.08494, 1.39), (0.7417, 0.1988, 1.614), (-0.03844, 0.05976, 0.4502), (0.005492, 0.1153, 0.6901), (0.1216, 0.1696, 0.9278), (0.2746, 0.232, 1.162), (0.4786, 0.2953, 1.391), (0.6968, 0.33, 1.615), (0.03628, -0.001168, 0.2101), (0.0004628, -0.01651, 0.2101), (1.012, 0.3731, 1.831), (0.9985, 0.3673, 1.831), (0.01785, -0.003472, 0.4502), (0.0774, 0.02391, 0.69), (0.1891, 0.0635, 0.9273), (0.3407, 0.1261, 1.161), (0.5304, 0.1946, 1.389), (0.7471, 0.278, 1.613), (0.05354, 0.01204, 0.4502), (0.1127, 0.03917, 0.6898), (0.2246, 0.07899, 0.9268), (0.3761, 0.1407, 1.16), (0.5603, 0.2065, 1.389), (0.7598, 0.2824, 1.612), (0.01953, 0.06321, 0.2101), (-0.008941, -0.09318, 0.2101), (-0.04958, -0.08605, 0.2101), (-0.02111, 0.07041, 0.2101), (1.037, -0.2151, 1.831), (1.026, -0.2622, 1.831), (1.019, -0.261, 1.831), (1.032, -0.2142, 1.831), (0.04121, 0.06408, 0.4502), (0.1084, 0.0869, 0.69), (0.2327, 0.06875, 0.9274), (0.3944, 0.03601, 1.161), (0.5821, -0.02165, 1.39), (0.7857, -0.1125, 1.613), (0.01282, -0.09119, 0.4502), (0.06591, -0.1436, 0.6899), (0.1864, -0.1797, 0.927), (0.3475, -0.2077, 1.16), (0.5345, -0.2392, 1.389), (0.749, -0.2434, 1.613), (-0.02783, -0.08432, 0.4502), (0.02532, -0.1368, 0.69), (0.1482, -0.1738, 0.9274), (0.3098, -0.2015, 1.161), (0.516, -0.2361, 1.39), (0.7295, -0.2398, 1.614), (0.0005639, 0.07105, 0.4502), (0.06773, 0.09348, 0.6901), (0.1946, 0.0753, 0.9278), (0.3568, 0.04378, 1.162), (0.5622, -0.01499, 1.391), (0.7637, -0.1054, 1.615), (0.02972, -0.02084, 0.2101), (-0.008653, -0.01407, 0.2101), (1.051, -0.242, 1.831), (1.037, -0.2394, 1.831), (0.01303, -0.01268, 0.4502), (0.07785, -0.02238, 0.69), (0.193, -0.05043, 0.9273), (0.3541, -0.08105, 1.161), (0.5503, -0.1276, 1.389), (0.7774, -0.1765, 1.613), (0.05139, -0.01924, 0.4502), (0.1158, -0.02895, 0.6898), (0.2312, -0.05686, 0.9268), (0.3918, -0.08816, 1.16), (0.5819, -0.1341, 1.389), (0.7904, -0.1798, 1.612), (0.05095, 0.04219, 0.2101), (-0.0585, -0.07307, 0.2101), (-0.08861, -0.04485, 0.2101), (0.02089, 0.07048, 0.2101), (0.7503, -0.748, 1.831), (0.7148, -0.7812, 1.831), (0.7099, -0.7764, 1.831), (0.7466, -0.7445, 1.831), (0.06957, 0.03105, 0.4502), (0.1383, 0.01336, 0.69), (0.2324, -0.06991, 0.9274), (0.3497, -0.1858, 1.161), (0.4753, -0.3369, 1.39), (0.5958, -0.5243, 1.613), (-0.03921, -0.08332, 0.4502), (-0.02347, -0.1562, 0.6899), (0.05755, -0.2525, 0.927), (0.177, -0.3641, 1.16), (0.3163, -0.4928, 1.389), (0.4935, -0.6138, 1.613), (-0.06946, -0.05532, 0.4502), (-0.05373, -0.1284, 0.69), (0.02889, -0.2266, 0.9274), (0.1489, -0.3383, 1.161), (0.3025, -0.4801, 1.39), (0.4791, -0.6001, 1.614), (0.03938, 0.05915, 0.4502), (0.1079, 0.04113, 0.6901), (0.2041, -0.04353, 0.9278), (0.3226, -0.1587, 1.162), (0.4622, -0.3204, 1.391), (0.5814, -0.5064, 1.615), (0.01345, -0.03371, 0.2101), (-0.01494, -0.007034, 0.2101), (0.747, -0.778, 1.831), (0.7363, -0.768, 1.831), (0.003963, -0.01774, 0.4502), (0.05289, -0.06135, 0.69), (0.1339, -0.1479, 0.9273), (0.2519, -0.2617, 1.161), (0.3906, -0.4081, 1.389), (0.5538, -0.5733, 1.613), (0.03247, -0.04424, 0.4502), (0.08103, -0.08762, 0.6898), (0.1623, -0.1742, 0.9268), (0.2795, -0.2883, 1.16), (0.4135, -0.4308, 1.389), (0.563, -0.5832, 1.612), (0.06574, 0.007406, 0.2101), (-0.08897, -0.02911, 0.2101), (-0.0987, 0.01099, 0.2101), (0.05607, 0.04754, 0.2101), (0.2182, -1.037, 1.831), (0.1704, -1.045, 1.831), (0.1688, -1.038, 1.831), (0.2171, -1.032, 1.831), (0.07522, -0.01211, 0.4502), (0.123, -0.06454, 0.69), (0.1562, -0.1857, 0.9274), (0.1909, -0.347, 1.161), (0.2132, -0.5421, 1.39), (0.2115, -0.765, 1.613), (-0.07843, -0.04825, 0.4502), (-0.1052, -0.1179, 0.6899), (-0.09008, -0.2428, 0.927), (-0.05123, -0.4016, 1.16), (-0.005167, -0.5856, 1.389), (0.07682, -0.7838, 1.613), (-0.08841, -0.008254, 0.4502), (-0.1152, -0.07799, 0.69), (-0.09988, -0.2054, 0.9274), (-0.06062, -0.3646, 1.161), (-0.009813, -0.5674, 1.39), (0.07233, -0.7645, 1.614), (0.06534, 0.02793, 0.4502), (0.1128, -0.02464, 0.6901), (0.1469, -0.1482, 0.9278), (0.183, -0.3095, 1.162), (0.2113, -0.5212, 1.391), (0.2092, -0.742, 1.615), (-0.007201, -0.03558, 0.2101), (-0.01636, 0.002297, 0.2101), (0.1991, -1.06, 1.831), (0.1956, -1.046, 1.831), (-0.006399, -0.01702, 0.4502), (0.01066, -0.0803, 0.69), (0.03107, -0.1971, 0.9273), (0.06749, -0.3569, 1.161), (0.1034, -0.5554, 1.389), (0.1495, -0.783, 1.613), (0.002946, -0.0548, 0.4502), (0.01982, -0.1177, 0.6898), (0.04044, -0.2346, 0.9268), (0.07606, -0.3943, 1.16), (0.1101, -0.5869, 1.389), (0.1517, -0.7963, 1.612), (0.05906, -0.0298, 0.2101), (-0.09038, 0.02436, 0.2101), (-0.07657, 0.06324, 0.2101), (0.07295, 0.009073, 0.2101), (-0.3851, -0.987, 1.831), (-0.4296, -0.9678, 1.831), (-0.4273, -0.9614, 1.831), (-0.3833, -0.9822, 1.831), (0.05631, -0.05132, 0.4502), (0.06761, -0.1214, 0.69), (0.02898, -0.2409, 0.9274), (-0.03027, -0.3949, 1.161), (-0.1184, -0.5704, 1.39), (-0.2419, -0.7559, 1.613), (-0.09205, 0.002571, 0.4502), (-0.1526, -0.04104, 0.6899), (-0.2083, -0.1538, 0.927), (-0.2628, -0.308, 1.16), (-0.325, -0.4872, 1.389), (-0.3649, -0.6979, 1.613), (-0.0785, 0.0415, 0.4502), (-0.1391, -0.002151, 0.69), (-0.196, -0.1172, 0.9274), (-0.2504, -0.2719, 1.161), (-0.3189, -0.4694, 1.39), (-0.3581, -0.6793, 1.614), (0.06997, -0.01241, 0.4502), (0.08087, -0.08238, 0.6901), (0.0418, -0.2044, 0.9278), (-0.01633, -0.3591, 1.162), (-0.1085, -0.5518, 1.391), (-0.2313, -0.7355, 1.615), (-0.02551, -0.02582, 0.2101), (-0.01243, 0.01088, 0.2101), (-0.4139, -0.996, 1.831), (-0.409, -0.9822, 1.831), (-0.01467, -0.01074, 0.4502), (-0.03505, -0.07303, 0.69), (-0.08191, -0.1819, 0.9273), (-0.139, -0.3356, 1.161), (-0.2176, -0.5213, 1.389), (-0.3037, -0.737, 1.613), (-0.02754, -0.04747, 0.4502), (-0.04785, -0.1093, 0.6898), (-0.09462, -0.2184, 0.9268), (-0.1523, -0.3716, 1.16), (-0.2292, -0.5514, 1.389), (-0.3091, -0.7494, 1.612)], [], [(0, 1, 64, 3, 2), (2, 3, 5, 4), (4, 5, 7, 6), (6, 7, 9, 8), (8, 9, 11, 10), (10, 11, 13, 12), (12, 13, 15, 14), (14, 15, 17, 16), (16, 17, 19, 18), (18, 19, 21, 20), (20, 21, 23, 22), (22, 23, 25, 24), (24, 25, 27, 26), (26, 27, 29, 28), (28, 29, 31, 30), (30, 31, 33, 32), (32, 33, 35, 34), (34, 35, 37, 36), (36, 37, 39, 38), (38, 39, 41, 40), (40, 41, 43, 42), (42, 43, 45, 44), (44, 45, 47, 46), (46, 47, 49, 48), (48, 49, 51, 50), (50, 51, 53, 52), (52, 53, 55, 54), (54, 55, 57, 56), (56, 57, 59, 58), (58, 59, 61, 60), (80, 79, 65), (60, 61, 63, 62), (62, 63, 1, 0), (0, 2, 4, 6, 8, 10, 12, 14, 16, 18, 20, 22, 24, 26, 28, 30, 32, 34, 36, 38, 40, 42, 44, 46, 48, 50, 52, 54, 56, 58, 60, 62), (79, 69, 67, 78), (80, 65, 81), (81, 65, 78), (77, 64, 1, 63, 61, 59, 57, 55, 53, 51, 76), (71, 68, 67, 72), (70, 66, 68, 71), (70, 73, 69, 66), (74, 77, 73, 70), (74, 70, 71, 75), (75, 71, 72, 76), (69, 73, 72, 67), (35, 75, 76, 51, 49, 47, 45, 43, 41, 39, 37), (19, 74, 75, 35, 33, 31, 29, 27, 25, 23, 21), (3, 64, 77, 74, 19, 17, 15, 13, 11, 9, 7, 5), (73, 77, 76, 72), (68, 81, 78, 67), (66, 80, 81, 68), (65, 79, 78), (66, 69, 79, 80), (82, 83, 85, 84), (84, 85, 87, 86), (86, 87, 89, 88), (88, 89, 91, 90), (90, 91, 93, 92), (92, 93, 95, 94), (94, 95, 97, 96), (96, 97, 99, 98), (98, 99, 101, 100), (100, 101, 103, 102), (102, 103, 105, 104), (104, 105, 107, 106), (106, 107, 109, 108), (108, 109, 111, 110), (110, 111, 113, 112), (112, 113, 115, 114), (114, 115, 117, 116), (116, 117, 119, 118), (118, 119, 121, 120), (120, 121, 123, 122), (122, 123, 125, 124), (124, 125, 127, 126), (126, 127, 129, 128), (128, 129, 131, 130), (130, 131, 133, 132), (132, 133, 135, 134), (134, 135, 137, 136), (136, 137, 139, 138), (138, 139, 141, 140), (140, 141, 143, 142), (135, 133, 171, 172), (142, 143, 145, 144), (144, 145, 83, 82), (88, 90, 214, 213), (155, 154, 186, 187), (91, 89, 149, 150), (109, 107, 158, 159), (127, 125, 167, 168), (145, 143, 176, 177), (101, 99, 154, 155), (119, 117, 163, 164), (137, 135, 172, 173), (93, 91, 150, 151), (111, 109, 159, 160), (129, 127, 168, 169), (85, 83, 147, 146), (83, 145, 177, 147), (103, 101, 155, 156), (121, 119, 164, 165), (139, 137, 173, 174), (95, 93, 151, 152), (113, 111, 160, 161), (131, 129, 169, 170), (87, 85, 146, 148), (105, 103, 156, 157), (123, 121, 165, 166), (141, 139, 174, 175), (97, 95, 152, 153), (115, 113, 161, 162), (133, 131, 170, 171), (89, 87, 148, 149), (107, 105, 157, 158), (125, 123, 166, 167), (143, 141, 175, 176), (99, 97, 153, 154), (117, 115, 162, 163), (178, 179, 209, 208, 207, 206, 205, 204, 203, 202, 201, 200, 199, 198, 197, 196, 195, 194, 193, 192, 191, 190, 189, 188, 187, 186, 185, 184, 183, 182, 181, 180), (169, 168, 200, 201), (156, 155, 187, 188), (170, 169, 201, 202), (157, 156, 188, 189), (171, 170, 202, 203), (158, 157, 189, 190), (172, 171, 203, 204), (159, 158, 190, 191), (173, 172, 204, 205), (160, 159, 191, 192), (146, 147, 179, 178), (174, 173, 205, 206), (161, 160, 192, 193), (148, 146, 178, 180), (175, 174, 206, 207), (162, 161, 193, 194), (149, 148, 180, 181), (176, 175, 207, 208), (163, 162, 194, 195), (150, 149, 181, 182), (177, 176, 208, 209), (164, 163, 195, 196), (151, 150, 182, 183), (147, 177, 209, 179), (165, 164, 196, 197), (152, 151, 183, 184), (166, 165, 197, 198), (153, 152, 184, 185), (167, 166, 198, 199), (154, 153, 185, 186), (168, 167, 199, 200), (210, 211, 243, 242), (106, 108, 223, 222), (124, 126, 232, 231), (142, 144, 241, 240), (98, 100, 219, 218), (116, 118, 228, 227), (134, 136, 237, 236), (90, 92, 215, 214), (108, 110, 224, 223), (126, 128, 233, 232), (82, 84, 211, 210), (144, 82, 210, 241), (100, 102, 220, 219), (118, 120, 229, 228), (136, 138, 238, 237), (92, 94, 216, 215), (110, 112, 225, 224), (128, 130, 234, 233), (84, 86, 212, 211), (102, 104, 221, 220), (120, 122, 230, 229), (138, 140, 239, 238), (94, 96, 217, 216), (112, 114, 226, 225), (130, 132, 235, 234), (86, 88, 213, 212), (104, 106, 222, 221), (122, 124, 231, 230), (140, 142, 240, 239), (96, 98, 218, 217), (114, 116, 227, 226), (132, 134, 236, 235), (245, 246, 278, 277), (237, 238, 270, 269), (224, 225, 257, 256), (211, 212, 244, 243), (238, 239, 271, 270), (225, 226, 258, 257), (212, 213, 245, 244), (239, 240, 272, 271), (226, 227, 259, 258), (213, 214, 246, 245), (240, 241, 273, 272), (227, 228, 260, 259), (214, 215, 247, 246), (241, 210, 242, 273), (228, 229, 261, 260), (215, 216, 248, 247), (229, 230, 262, 261), (216, 217, 249, 248), (230, 231, 263, 262), (217, 218, 250, 249), (231, 232, 264, 263), (218, 219, 251, 250), (232, 233, 265, 264), (219, 220, 252, 251), (233, 234, 266, 265), (220, 221, 253, 252), (234, 235, 267, 266), (221, 222, 254, 253), (235, 236, 268, 267), (222, 223, 255, 254), (236, 237, 269, 268), (223, 224, 256, 255), (280, 281, 313, 312), (272, 273, 305, 304), (259, 260, 292, 291), (246, 247, 279, 278), (273, 242, 274, 305), (260, 261, 293, 292), (247, 248, 280, 279), (261, 262, 294, 293), (248, 249, 281, 280), (262, 263, 295, 294), (249, 250, 282, 281), (263, 264, 296, 295), (250, 251, 283, 282), (264, 265, 297, 296), (251, 252, 284, 283), (265, 266, 298, 297), (252, 253, 285, 284), (266, 267, 299, 298), (253, 254, 286, 285), (267, 268, 300, 299), (254, 255, 287, 286), (268, 269, 301, 300), (255, 256, 288, 287), (242, 243, 275, 274), (269, 270, 302, 301), (256, 257, 289, 288), (243, 244, 276, 275), (270, 271, 303, 302), (257, 258, 290, 289), (244, 245, 277, 276), (271, 272, 304, 303), (258, 259, 291, 290), (306, 307, 308, 309, 310, 311, 312, 313, 314, 315, 316, 317, 318, 319, 320, 321, 322, 323, 324, 325, 326, 327, 328, 329, 330, 331, 332, 333, 334, 335, 336, 337), (294, 295, 327, 326), (281, 282, 314, 313), (295, 296, 328, 327), (282, 283, 315, 314), (296, 297, 329, 328), (283, 284, 316, 315), (297, 298, 330, 329), (284, 285, 317, 316), (298, 299, 331, 330), (285, 286, 318, 317), (299, 300, 332, 331), (286, 287, 319, 318), (300, 301, 333, 332), (287, 288, 320, 319), (274, 275, 307, 306), (301, 302, 334, 333), (288, 289, 321, 320), (275, 276, 308, 307), (302, 303, 335, 334), (289, 290, 322, 321), (276, 277, 309, 308), (303, 304, 336, 335), (290, 291, 323, 322), (277, 278, 310, 309), (304, 305, 337, 336), (291, 292, 324, 323), (278, 279, 311, 310), (305, 274, 306, 337), (292, 293, 325, 324), (279, 280, 312, 311), (293, 294, 326, 325), (338, 339, 341, 340), (374, 343, 344, 375), (376, 377, 348, 347), (389, 376, 347, 361), (361, 347, 348, 367), (383, 377, 349, 373), (350, 342, 345, 368), (346, 355, 373, 349), (355, 354, 372, 373), (354, 353, 371, 372), (353, 352, 370, 371), (352, 351, 369, 370), (351, 350, 368, 369), (375, 378, 368, 345), (378, 379, 369, 368), (379, 380, 370, 369), (380, 381, 371, 370), (381, 382, 372, 371), (382, 383, 373, 372), (343, 356, 362, 344), (356, 357, 363, 362), (357, 358, 364, 363), (358, 359, 365, 364), (359, 360, 366, 365), (360, 361, 367, 366), (374, 384, 356, 343), (384, 385, 357, 356), (385, 386, 358, 357), (386, 387, 359, 358), (387, 388, 360, 359), (388, 389, 361, 360), (354, 355, 389, 388), (353, 354, 388, 387), (352, 353, 387, 386), (351, 352, 386, 385), (350, 351, 385, 384), (342, 350, 384, 374), (366, 367, 383, 382), (365, 366, 382, 381), (364, 365, 381, 380), (363, 364, 380, 379), (362, 363, 379, 378), (344, 362, 378, 375), (367, 348, 377, 383), (355, 346, 376, 389), (346, 349, 377, 376), (342, 374, 375, 345), (422, 391, 392, 423), (424, 425, 396, 395), (437, 424, 395, 409), (409, 395, 396, 415), (431, 425, 397, 421), (398, 390, 393, 416), (394, 403, 421, 397), (403, 402, 420, 421), (402, 401, 419, 420), (401, 400, 418, 419), (400, 399, 417, 418), (399, 398, 416, 417), (423, 426, 416, 393), (426, 427, 417, 416), (427, 428, 418, 417), (428, 429, 419, 418), (429, 430, 420, 419), (430, 431, 421, 420), (391, 404, 410, 392), (404, 405, 411, 410), (405, 406, 412, 411), (406, 407, 413, 412), (407, 408, 414, 413), (408, 409, 415, 414), (422, 432, 404, 391), (432, 433, 405, 404), (433, 434, 406, 405), (434, 435, 407, 406), (435, 436, 408, 407), (436, 437, 409, 408), (402, 403, 437, 436), (401, 402, 436, 435), (400, 401, 435, 434), (399, 400, 434, 433), (398, 399, 433, 432), (390, 398, 432, 422), (414, 415, 431, 430), (413, 414, 430, 429), (412, 413, 429, 428), (411, 412, 428, 427), (410, 411, 427, 426), (392, 410, 426, 423), (415, 396, 425, 431), (403, 394, 424, 437), (394, 397, 425, 424), (390, 422, 423, 393), (470, 439, 440, 471), (472, 473, 444, 443), (485, 472, 443, 457), (457, 443, 444, 463), (479, 473, 445, 469), (446, 438, 441, 464), (442, 451, 469, 445), (451, 450, 468, 469), (450, 449, 467, 468), (449, 448, 466, 467), (448, 447, 465, 466), (447, 446, 464, 465), (471, 474, 464, 441), (474, 475, 465, 464), (475, 476, 466, 465), (476, 477, 467, 466), (477, 478, 468, 467), (478, 479, 469, 468), (439, 452, 458, 440), (452, 453, 459, 458), (453, 454, 460, 459), (454, 455, 461, 460), (455, 456, 462, 461), (456, 457, 463, 462), (470, 480, 452, 439), (480, 481, 453, 452), (481, 482, 454, 453), (482, 483, 455, 454), (483, 484, 456, 455), (484, 485, 457, 456), (450, 451, 485, 484), (449, 450, 484, 483), (448, 449, 483, 482), (447, 448, 482, 481), (446, 447, 481, 480), (438, 446, 480, 470), (462, 463, 479, 478), (461, 462, 478, 477), (460, 461, 477, 476), (459, 460, 476, 475), (458, 459, 475, 474), (440, 458, 474, 471), (463, 444, 473, 479), (451, 442, 472, 485), (442, 445, 473, 472), (438, 470, 471, 441), (518, 487, 488, 519), (520, 521, 492, 491), (533, 520, 491, 505), (505, 491, 492, 511), (527, 521, 493, 517), (494, 486, 489, 512), (490, 499, 517, 493), (499, 498, 516, 517), (498, 497, 515, 516), (497, 496, 514, 515), (496, 495, 513, 514), (495, 494, 512, 513), (519, 522, 512, 489), (522, 523, 513, 512), (523, 524, 514, 513), (524, 525, 515, 514), (525, 526, 516, 515), (526, 527, 517, 516), (487, 500, 506, 488), (500, 501, 507, 506), (501, 502, 508, 507), (502, 503, 509, 508), (503, 504, 510, 509), (504, 505, 511, 510), (518, 528, 500, 487), (528, 529, 501, 500), (529, 530, 502, 501), (530, 531, 503, 502), (531, 532, 504, 503), (532, 533, 505, 504), (498, 499, 533, 532), (497, 498, 532, 531), (496, 497, 531, 530), (495, 496, 530, 529), (494, 495, 529, 528), (486, 494, 528, 518), (510, 511, 527, 526), (509, 510, 526, 525), (508, 509, 525, 524), (507, 508, 524, 523), (506, 507, 523, 522), (488, 506, 522, 519), (511, 492, 521, 527), (499, 490, 520, 533), (490, 493, 521, 520), (486, 518, 519, 489), (566, 535, 536, 567), (568, 569, 540, 539), (581, 568, 539, 553), (553, 539, 540, 559), (575, 569, 541, 565), (542, 534, 537, 560), (538, 547, 565, 541), (547, 546, 564, 565), (546, 545, 563, 564), (545, 544, 562, 563), (544, 543, 561, 562), (543, 542, 560, 561), (567, 570, 560, 537), (570, 571, 561, 560), (571, 572, 562, 561), (572, 573, 563, 562), (573, 574, 564, 563), (574, 575, 565, 564), (535, 548, 554, 536), (548, 549, 555, 554), (549, 550, 556, 555), (550, 551, 557, 556), (551, 552, 558, 557), (552, 553, 559, 558), (566, 576, 548, 535), (576, 577, 549, 548), (577, 578, 550, 549), (578, 579, 551, 550), (579, 580, 552, 551), (580, 581, 553, 552), (546, 547, 581, 580), (545, 546, 580, 579), (544, 545, 579, 578), (543, 544, 578, 577), (542, 543, 577, 576), (534, 542, 576, 566), (558, 559, 575, 574), (557, 558, 574, 573), (556, 557, 573, 572), (555, 556, 572, 571), (554, 555, 571, 570), (536, 554, 570, 567), (559, 540, 569, 575), (547, 538, 568, 581), (538, 541, 569, 568), (534, 566, 567, 537), (614, 583, 584, 615), (616, 617, 588, 587), (629, 616, 587, 601), (601, 587, 588, 607), (623, 617, 589, 613), (590, 582, 585, 608), (586, 595, 613, 589), (595, 594, 612, 613), (594, 593, 611, 612), (593, 592, 610, 611), (592, 591, 609, 610), (591, 590, 608, 609), (615, 618, 608, 585), (618, 619, 609, 608), (619, 620, 610, 609), (620, 621, 611, 610), (621, 622, 612, 611), (622, 623, 613, 612), (583, 596, 602, 584), (596, 597, 603, 602), (597, 598, 604, 603), (598, 599, 605, 604), (599, 600, 606, 605), (600, 601, 607, 606), (614, 624, 596, 583), (624, 625, 597, 596), (625, 626, 598, 597), (626, 627, 599, 598), (627, 628, 600, 599), (628, 629, 601, 600), (594, 595, 629, 628), (593, 594, 628, 627), (592, 593, 627, 626), (591, 592, 626, 625), (590, 591, 625, 624), (582, 590, 624, 614), (606, 607, 623, 622), (605, 606, 622, 621), (604, 605, 621, 620), (603, 604, 620, 619), (602, 603, 619, 618), (584, 602, 618, 615), (607, 588, 617, 623), (595, 586, 616, 629), (586, 589, 617, 616), (582, 614, 615, 585), (662, 631, 632, 663), (664, 665, 636, 635), (677, 664, 635, 649), (649, 635, 636, 655), (671, 665, 637, 661), (638, 630, 633, 656), (634, 643, 661, 637), (643, 642, 660, 661), (642, 641, 659, 660), (641, 640, 658, 659), (640, 639, 657, 658), (639, 638, 656, 657), (663, 666, 656, 633), (666, 667, 657, 656), (667, 668, 658, 657), (668, 669, 659, 658), (669, 670, 660, 659), (670, 671, 661, 660), (631, 644, 650, 632), (644, 645, 651, 650), (645, 646, 652, 651), (646, 647, 653, 652), (647, 648, 654, 653), (648, 649, 655, 654), (662, 672, 644, 631), (672, 673, 645, 644), (673, 674, 646, 645), (674, 675, 647, 646), (675, 676, 648, 647), (676, 677, 649, 648), (642, 643, 677, 676), (641, 642, 676, 675), (640, 641, 675, 674), (639, 640, 674, 673), (638, 639, 673, 672), (630, 638, 672, 662), (654, 655, 671, 670), (653, 654, 670, 669), (652, 653, 669, 668), (651, 652, 668, 667), (650, 651, 667, 666), (632, 650, 666, 663), (655, 636, 665, 671), (643, 634, 664, 677), (634, 637, 665, 664), (630, 662, 663, 633), (710, 679, 680, 711), (712, 713, 684, 683), (725, 712, 683, 697), (697, 683, 684, 703), (719, 713, 685, 709), (686, 678, 681, 704), (682, 691, 709, 685), (691, 690, 708, 709), (690, 689, 707, 708), (689, 688, 706, 707), (688, 687, 705, 706), (687, 686, 704, 705), (711, 714, 704, 681), (714, 715, 705, 704), (715, 716, 706, 705), (716, 717, 707, 706), (717, 718, 708, 707), (718, 719, 709, 708), (679, 692, 698, 680), (692, 693, 699, 698), (693, 694, 700, 699), (694, 695, 701, 700), (695, 696, 702, 701), (696, 697, 703, 702), (710, 720, 692, 679), (720, 721, 693, 692), (721, 722, 694, 693), (722, 723, 695, 694), (723, 724, 696, 695), (724, 725, 697, 696), (690, 691, 725, 724), (689, 690, 724, 723), (688, 689, 723, 722), (687, 688, 722, 721), (686, 687, 721, 720), (678, 686, 720, 710), (702, 703, 719, 718), (701, 702, 718, 717), (700, 701, 717, 716), (699, 700, 716, 715), (698, 699, 715, 714), (680, 698, 714, 711), (703, 684, 713, 719), (691, 682, 712, 725), (682, 685, 713, 712), (678, 710, 711, 681), (758, 727, 728, 759), (760, 761, 732, 731), (773, 760, 731, 745), (745, 731, 732, 751), (767, 761, 733, 757), (734, 726, 729, 752), (730, 739, 757, 733), (739, 738, 756, 757), (738, 737, 755, 756), (737, 736, 754, 755), (736, 735, 753, 754), (735, 734, 752, 753), (759, 762, 752, 729), (762, 763, 753, 752), (763, 764, 754, 753), (764, 765, 755, 754), (765, 766, 756, 755), (766, 767, 757, 756), (727, 740, 746, 728), (740, 741, 747, 746), (741, 742, 748, 747), (742, 743, 749, 748), (743, 744, 750, 749), (744, 745, 751, 750), (758, 768, 740, 727), (768, 769, 741, 740), (769, 770, 742, 741), (770, 771, 743, 742), (771, 772, 744, 743), (772, 773, 745, 744), (738, 739, 773, 772), (737, 738, 772, 771), (736, 737, 771, 770), (735, 736, 770, 769), (734, 735, 769, 768), (726, 734, 768, 758), (750, 751, 767, 766), (749, 750, 766, 765), (748, 749, 765, 764), (747, 748, 764, 763), (746, 747, 763, 762), (728, 746, 762, 759), (751, 732, 761, 767), (739, 730, 760, 773), (730, 733, 761, 760), (726, 758, 759, 729), (806, 775, 776, 807), (808, 809, 780, 779), (821, 808, 779, 793), (793, 779, 780, 799), (815, 809, 781, 805), (782, 774, 777, 800), (778, 787, 805, 781), (787, 786, 804, 805), (786, 785, 803, 804), (785, 784, 802, 803), (784, 783, 801, 802), (783, 782, 800, 801), (807, 810, 800, 777), (810, 811, 801, 800), (811, 812, 802, 801), (812, 813, 803, 802), (813, 814, 804, 803), (814, 815, 805, 804), (775, 788, 794, 776), (788, 789, 795, 794), (789, 790, 796, 795), (790, 791, 797, 796), (791, 792, 798, 797), (792, 793, 799, 798), (806, 816, 788, 775), (816, 817, 789, 788), (817, 818, 790, 789), (818, 819, 791, 790), (819, 820, 792, 791), (820, 821, 793, 792), (786, 787, 821, 820), (785, 786, 820, 819), (784, 785, 819, 818), (783, 784, 818, 817), (782, 783, 817, 816), (774, 782, 816, 806), (798, 799, 815, 814), (797, 798, 814, 813), (796, 797, 813, 812), (795, 796, 812, 811), (794, 795, 811, 810), (776, 794, 810, 807), (799, 780, 809, 815), (787, 778, 808, 821), (778, 781, 809, 808), (774, 806, 807, 777), (854, 823, 824, 855), (856, 857, 828, 827), (869, 856, 827, 841), (841, 827, 828, 847), (863, 857, 829, 853), (830, 822, 825, 848), (826, 835, 853, 829), (835, 834, 852, 853), (834, 833, 851, 852), (833, 832, 850, 851), (832, 831, 849, 850), (831, 830, 848, 849), (855, 858, 848, 825), (858, 859, 849, 848), (859, 860, 850, 849), (860, 861, 851, 850), (861, 862, 852, 851), (862, 863, 853, 852), (823, 836, 842, 824), (836, 837, 843, 842), (837, 838, 844, 843), (838, 839, 845, 844), (839, 840, 846, 845), (840, 841, 847, 846), (854, 864, 836, 823), (864, 865, 837, 836), (865, 866, 838, 837), (866, 867, 839, 838), (867, 868, 840, 839), (868, 869, 841, 840), (834, 835, 869, 868), (833, 834, 868, 867), (832, 833, 867, 866), (831, 832, 866, 865), (830, 831, 865, 864), (822, 830, 864, 854), (846, 847, 863, 862), (845, 846, 862, 861), (844, 845, 861, 860), (843, 844, 860, 859), (842, 843, 859, 858), (824, 842, 858, 855), (847, 828, 857, 863), (835, 826, 856, 869), (826, 829, 857, 856), (822, 854, 855, 825), (870, 871, 873, 872), (906, 875, 876, 907), (908, 909, 880, 879), (921, 908, 879, 893), (893, 879, 880, 899), (915, 909, 881, 905), (882, 874, 877, 900), (878, 887, 905, 881), (887, 886, 904, 905), (886, 885, 903, 904), (885, 884, 902, 903), (884, 883, 901, 902), (883, 882, 900, 901), (907, 910, 900, 877), (910, 911, 901, 900), (911, 912, 902, 901), (912, 913, 903, 902), (913, 914, 904, 903), (914, 915, 905, 904), (875, 888, 894, 876), (888, 889, 895, 894), (889, 890, 896, 895), (890, 891, 897, 896), (891, 892, 898, 897), (892, 893, 899, 898), (906, 916, 888, 875), (916, 917, 889, 888), (917, 918, 890, 889), (918, 919, 891, 890), (919, 920, 892, 891), (920, 921, 893, 892), (886, 887, 921, 920), (885, 886, 920, 919), (884, 885, 919, 918), (883, 884, 918, 917), (882, 883, 917, 916), (874, 882, 916, 906), (898, 899, 915, 914), (897, 898, 914, 913), (896, 897, 913, 912), (895, 896, 912, 911), (894, 895, 911, 910), (876, 894, 910, 907), (899, 880, 909, 915), (887, 878, 908, 921), (878, 881, 909, 908), (874, 906, 907, 877), (954, 923, 924, 955), (956, 957, 928, 927), (969, 956, 927, 941), (941, 927, 928, 947), (963, 957, 929, 953), (930, 922, 925, 948), (926, 935, 953, 929), (935, 934, 952, 953), (934, 933, 951, 952), (933, 932, 950, 951), (932, 931, 949, 950), (931, 930, 948, 949), (955, 958, 948, 925), (958, 959, 949, 948), (959, 960, 950, 949), (960, 961, 951, 950), (961, 962, 952, 951), (962, 963, 953, 952), (923, 936, 942, 924), (936, 937, 943, 942), (937, 938, 944, 943), (938, 939, 945, 944), (939, 940, 946, 945), (940, 941, 947, 946), (954, 964, 936, 923), (964, 965, 937, 936), (965, 966, 938, 937), (966, 967, 939, 938), (967, 968, 940, 939), (968, 969, 941, 940), (934, 935, 969, 968), (933, 934, 968, 967), (932, 933, 967, 966), (931, 932, 966, 965), (930, 931, 965, 964), (922, 930, 964, 954), (946, 947, 963, 962), (945, 946, 962, 961), (944, 945, 961, 960), (943, 944, 960, 959), (942, 943, 959, 958), (924, 942, 958, 955), (947, 928, 957, 963), (935, 926, 956, 969), (926, 929, 957, 956), (922, 954, 955, 925), (1002, 971, 972, 1003), (1004, 1005, 976, 975), (1017, 1004, 975, 989), (989, 975, 976, 995), (1011, 1005, 977, 1001), (978, 970, 973, 996), (974, 983, 1001, 977), (983, 982, 1000, 1001), (982, 981, 999, 1000), (981, 980, 998, 999), (980, 979, 997, 998), (979, 978, 996, 997), (1003, 1006, 996, 973), (1006, 1007, 997, 996), (1007, 1008, 998, 997), (1008, 1009, 999, 998), (1009, 1010, 1000, 999), (1010, 1011, 1001, 1000), (971, 984, 990, 972), (984, 985, 991, 990), (985, 986, 992, 991), (986, 987, 993, 992), (987, 988, 994, 993), (988, 989, 995, 994), (1002, 1012, 984, 971), (1012, 1013, 985, 984), (1013, 1014, 986, 985), (1014, 1015, 987, 986), (1015, 1016, 988, 987), (1016, 1017, 989, 988), (982, 983, 1017, 1016), (981, 982, 1016, 1015), (980, 981, 1015, 1014), (979, 980, 1014, 1013), (978, 979, 1013, 1012), (970, 978, 1012, 1002), (994, 995, 1011, 1010), (993, 994, 1010, 1009), (992, 993, 1009, 1008), (991, 992, 1008, 1007), (990, 991, 1007, 1006), (972, 990, 1006, 1003), (995, 976, 1005, 1011), (983, 974, 1004, 1017), (974, 977, 1005, 1004), (970, 1002, 1003, 973), (1050, 1019, 1020, 1051), (1052, 1053, 1024, 1023), (1065, 1052, 1023, 1037), (1037, 1023, 1024, 1043), (1059, 1053, 1025, 1049), (1026, 1018, 1021, 1044), (1022, 1031, 1049, 1025), (1031, 1030, 1048, 1049), (1030, 1029, 1047, 1048), (1029, 1028, 1046, 1047), (1028, 1027, 1045, 1046), (1027, 1026, 1044, 1045), (1051, 1054, 1044, 1021), (1054, 1055, 1045, 1044), (1055, 1056, 1046, 1045), (1056, 1057, 1047, 1046), (1057, 1058, 1048, 1047), (1058, 1059, 1049, 1048), (1019, 1032, 1038, 1020), (1032, 1033, 1039, 1038), (1033, 1034, 1040, 1039), (1034, 1035, 1041, 1040), (1035, 1036, 1042, 1041), (1036, 1037, 1043, 1042), (1050, 1060, 1032, 1019), (1060, 1061, 1033, 1032), (1061, 1062, 1034, 1033), (1062, 1063, 1035, 1034), (1063, 1064, 1036, 1035), (1064, 1065, 1037, 1036), (1030, 1031, 1065, 1064), (1029, 1030, 1064, 1063), (1028, 1029, 1063, 1062), (1027, 1028, 1062, 1061), (1026, 1027, 1061, 1060), (1018, 1026, 1060, 1050), (1042, 1043, 1059, 1058), (1041, 1042, 1058, 1057), (1040, 1041, 1057, 1056), (1039, 1040, 1056, 1055), (1038, 1039, 1055, 1054), (1020, 1038, 1054, 1051), (1043, 1024, 1053, 1059), (1031, 1022, 1052, 1065), (1022, 1025, 1053, 1052), (1018, 1050, 1051, 1021), (1098, 1067, 1068, 1099), (1100, 1101, 1072, 1071), (1113, 1100, 1071, 1085), (1085, 1071, 1072, 1091), (1107, 1101, 1073, 1097), (1074, 1066, 1069, 1092), (1070, 1079, 1097, 1073), (1079, 1078, 1096, 1097), (1078, 1077, 1095, 1096), (1077, 1076, 1094, 1095), (1076, 1075, 1093, 1094), (1075, 1074, 1092, 1093), (1099, 1102, 1092, 1069), (1102, 1103, 1093, 1092), (1103, 1104, 1094, 1093), (1104, 1105, 1095, 1094), (1105, 1106, 1096, 1095), (1106, 1107, 1097, 1096), (1067, 1080, 1086, 1068), (1080, 1081, 1087, 1086), (1081, 1082, 1088, 1087), (1082, 1083, 1089, 1088), (1083, 1084, 1090, 1089), (1084, 1085, 1091, 1090), (1098, 1108, 1080, 1067), (1108, 1109, 1081, 1080), (1109, 1110, 1082, 1081), (1110, 1111, 1083, 1082), (1111, 1112, 1084, 1083), (1112, 1113, 1085, 1084), (1078, 1079, 1113, 1112), (1077, 1078, 1112, 1111), (1076, 1077, 1111, 1110), (1075, 1076, 1110, 1109), (1074, 1075, 1109, 1108), (1066, 1074, 1108, 1098), (1090, 1091, 1107, 1106), (1089, 1090, 1106, 1105), (1088, 1089, 1105, 1104), (1087, 1088, 1104, 1103), (1086, 1087, 1103, 1102), (1068, 1086, 1102, 1099), (1091, 1072, 1101, 1107), (1079, 1070, 1100, 1113), (1070, 1073, 1101, 1100), (1066, 1098, 1099, 1069), (1146, 1115, 1116, 1147), (1148, 1149, 1120, 1119), (1161, 1148, 1119, 1133), (1133, 1119, 1120, 1139), (1155, 1149, 1121, 1145), (1122, 1114, 1117, 1140), (1118, 1127, 1145, 1121), (1127, 1126, 1144, 1145), (1126, 1125, 1143, 1144), (1125, 1124, 1142, 1143), (1124, 1123, 1141, 1142), (1123, 1122, 1140, 1141), (1147, 1150, 1140, 1117), (1150, 1151, 1141, 1140), (1151, 1152, 1142, 1141), (1152, 1153, 1143, 1142), (1153, 1154, 1144, 1143), (1154, 1155, 1145, 1144), (1115, 1128, 1134, 1116), (1128, 1129, 1135, 1134), (1129, 1130, 1136, 1135), (1130, 1131, 1137, 1136), (1131, 1132, 1138, 1137), (1132, 1133, 1139, 1138), (1146, 1156, 1128, 1115), (1156, 1157, 1129, 1128), (1157, 1158, 1130, 1129), (1158, 1159, 1131, 1130), (1159, 1160, 1132, 1131), (1160, 1161, 1133, 1132), (1126, 1127, 1161, 1160), (1125, 1126, 1160, 1159), (1124, 1125, 1159, 1158), (1123, 1124, 1158, 1157), (1122, 1123, 1157, 1156), (1114, 1122, 1156, 1146), (1138, 1139, 1155, 1154), (1137, 1138, 1154, 1153), (1136, 1137, 1153, 1152), (1135, 1136, 1152, 1151), (1134, 1135, 1151, 1150), (1116, 1134, 1150, 1147), (1139, 1120, 1149, 1155), (1127, 1118, 1148, 1161), (1118, 1121, 1149, 1148), (1114, 1146, 1147, 1117), (1194, 1163, 1164, 1195), (1196, 1197, 1168, 1167), (1209, 1196, 1167, 1181), (1181, 1167, 1168, 1187), (1203, 1197, 1169, 1193), (1170, 1162, 1165, 1188), (1166, 1175, 1193, 1169), (1175, 1174, 1192, 1193), (1174, 1173, 1191, 1192), (1173, 1172, 1190, 1191), (1172, 1171, 1189, 1190), (1171, 1170, 1188, 1189), (1195, 1198, 1188, 1165), (1198, 1199, 1189, 1188), (1199, 1200, 1190, 1189), (1200, 1201, 1191, 1190), (1201, 1202, 1192, 1191), (1202, 1203, 1193, 1192), (1163, 1176, 1182, 1164), (1176, 1177, 1183, 1182), (1177, 1178, 1184, 1183), (1178, 1179, 1185, 1184), (1179, 1180, 1186, 1185), (1180, 1181, 1187, 1186), (1194, 1204, 1176, 1163), (1204, 1205, 1177, 1176), (1205, 1206, 1178, 1177), (1206, 1207, 1179, 1178), (1207, 1208, 1180, 1179), (1208, 1209, 1181, 1180), (1174, 1175, 1209, 1208), (1173, 1174, 1208, 1207), (1172, 1173, 1207, 1206), (1171, 1172, 1206, 1205), (1170, 1171, 1205, 1204), (1162, 1170, 1204, 1194), (1186, 1187, 1203, 1202), (1185, 1186, 1202, 1201), (1184, 1185, 1201, 1200), (1183, 1184, 1200, 1199), (1182, 1183, 1199, 1198), (1164, 1182, 1198, 1195), (1187, 1168, 1197, 1203), (1175, 1166, 1196, 1209), (1166, 1169, 1197, 1196), (1162, 1194, 1195, 1165), (1242, 1211, 1212, 1243), (1244, 1245, 1216, 1215), (1257, 1244, 1215, 1229), (1229, 1215, 1216, 1235), (1251, 1245, 1217, 1241), (1218, 1210, 1213, 1236), (1214, 1223, 1241, 1217), (1223, 1222, 1240, 1241), (1222, 1221, 1239, 1240), (1221, 1220, 1238, 1239), (1220, 1219, 1237, 1238), (1219, 1218, 1236, 1237), (1243, 1246, 1236, 1213), (1246, 1247, 1237, 1236), (1247, 1248, 1238, 1237), (1248, 1249, 1239, 1238), (1249, 1250, 1240, 1239), (1250, 1251, 1241, 1240), (1211, 1224, 1230, 1212), (1224, 1225, 1231, 1230), (1225, 1226, 1232, 1231), (1226, 1227, 1233, 1232), (1227, 1228, 1234, 1233), (1228, 1229, 1235, 1234), (1242, 1252, 1224, 1211), (1252, 1253, 1225, 1224), (1253, 1254, 1226, 1225), (1254, 1255, 1227, 1226), (1255, 1256, 1228, 1227), (1256, 1257, 1229, 1228), (1222, 1223, 1257, 1256), (1221, 1222, 1256, 1255), (1220, 1221, 1255, 1254), (1219, 1220, 1254, 1253), (1218, 1219, 1253, 1252), (1210, 1218, 1252, 1242), (1234, 1235, 1251, 1250), (1233, 1234, 1250, 1249), (1232, 1233, 1249, 1248), (1231, 1232, 1248, 1247), (1230, 1231, 1247, 1246), (1212, 1230, 1246, 1243), (1235, 1216, 1245, 1251), (1223, 1214, 1244, 1257), (1214, 1217, 1245, 1244), (1210, 1242, 1243, 1213), (1290, 1259, 1260, 1291), (1292, 1293, 1264, 1263), (1305, 1292, 1263, 1277), (1277, 1263, 1264, 1283), (1299, 1293, 1265, 1289), (1266, 1258, 1261, 1284), (1262, 1271, 1289, 1265), (1271, 1270, 1288, 1289), (1270, 1269, 1287, 1288), (1269, 1268, 1286, 1287), (1268, 1267, 1285, 1286), (1267, 1266, 1284, 1285), (1291, 1294, 1284, 1261), (1294, 1295, 1285, 1284), (1295, 1296, 1286, 1285), (1296, 1297, 1287, 1286), (1297, 1298, 1288, 1287), (1298, 1299, 1289, 1288), (1259, 1272, 1278, 1260), (1272, 1273, 1279, 1278), (1273, 1274, 1280, 1279), (1274, 1275, 1281, 1280), (1275, 1276, 1282, 1281), (1276, 1277, 1283, 1282), (1290, 1300, 1272, 1259), (1300, 1301, 1273, 1272), (1301, 1302, 1274, 1273), (1302, 1303, 1275, 1274), (1303, 1304, 1276, 1275), (1304, 1305, 1277, 1276), (1270, 1271, 1305, 1304), (1269, 1270, 1304, 1303), (1268, 1269, 1303, 1302), (1267, 1268, 1302, 1301), (1266, 1267, 1301, 1300), (1258, 1266, 1300, 1290), (1282, 1283, 1299, 1298), (1281, 1282, 1298, 1297), (1280, 1281, 1297, 1296), (1279, 1280, 1296, 1295), (1278, 1279, 1295, 1294), (1260, 1278, 1294, 1291), (1283, 1264, 1293, 1299), (1271, 1262, 1292, 1305), (1262, 1265, 1293, 1292), (1258, 1290, 1291, 1261), (1338, 1307, 1308, 1339), (1340, 1341, 1312, 1311), (1353, 1340, 1311, 1325), (1325, 1311, 1312, 1331), (1347, 1341, 1313, 1337), (1314, 1306, 1309, 1332), (1310, 1319, 1337, 1313), (1319, 1318, 1336, 1337), (1318, 1317, 1335, 1336), (1317, 1316, 1334, 1335), (1316, 1315, 1333, 1334), (1315, 1314, 1332, 1333), (1339, 1342, 1332, 1309), (1342, 1343, 1333, 1332), (1343, 1344, 1334, 1333), (1344, 1345, 1335, 1334), (1345, 1346, 1336, 1335), (1346, 1347, 1337, 1336), (1307, 1320, 1326, 1308), (1320, 1321, 1327, 1326), (1321, 1322, 1328, 1327), (1322, 1323, 1329, 1328), (1323, 1324, 1330, 1329), (1324, 1325, 1331, 1330), (1338, 1348, 1320, 1307), (1348, 1349, 1321, 1320), (1349, 1350, 1322, 1321), (1350, 1351, 1323, 1322), (1351, 1352, 1324, 1323), (1352, 1353, 1325, 1324), (1318, 1319, 1353, 1352), (1317, 1318, 1352, 1351), (1316, 1317, 1351, 1350), (1315, 1316, 1350, 1349), (1314, 1315, 1349, 1348), (1306, 1314, 1348, 1338), (1330, 1331, 1347, 1346), (1329, 1330, 1346, 1345), (1328, 1329, 1345, 1344), (1327, 1328, 1344, 1343), (1326, 1327, 1343, 1342), (1308, 1326, 1342, 1339), (1331, 1312, 1341, 1347), (1319, 1310, 1340, 1353), (1310, 1313, 1341, 1340), (1306, 1338, 1339, 1309), (1386, 1355, 1356, 1387), (1388, 1389, 1360, 1359), (1401, 1388, 1359, 1373), (1373, 1359, 1360, 1379), (1395, 1389, 1361, 1385), (1362, 1354, 1357, 1380), (1358, 1367, 1385, 1361), (1367, 1366, 1384, 1385), (1366, 1365, 1383, 1384), (1365, 1364, 1382, 1383), (1364, 1363, 1381, 1382), (1363, 1362, 1380, 1381), (1387, 1390, 1380, 1357), (1390, 1391, 1381, 1380), (1391, 1392, 1382, 1381), (1392, 1393, 1383, 1382), (1393, 1394, 1384, 1383), (1394, 1395, 1385, 1384), (1355, 1368, 1374, 1356), (1368, 1369, 1375, 1374), (1369, 1370, 1376, 1375), (1370, 1371, 1377, 1376), (1371, 1372, 1378, 1377), (1372, 1373, 1379, 1378), (1386, 1396, 1368, 1355), (1396, 1397, 1369, 1368), (1397, 1398, 1370, 1369), (1398, 1399, 1371, 1370), (1399, 1400, 1372, 1371), (1400, 1401, 1373, 1372), (1366, 1367, 1401, 1400), (1365, 1366, 1400, 1399), (1364, 1365, 1399, 1398), (1363, 1364, 1398, 1397), (1362, 1363, 1397, 1396), (1354, 1362, 1396, 1386), (1378, 1379, 1395, 1394), (1377, 1378, 1394, 1393), (1376, 1377, 1393, 1392), (1375, 1376, 1392, 1391), (1374, 1375, 1391, 1390), (1356, 1374, 1390, 1387), (1379, 1360, 1389, 1395), (1367, 1358, 1388, 1401), (1358, 1361, 1389, 1388), (1354, 1386, 1387, 1357)])
me_cube.polygons.foreach_set('material_index', [1, 1, 1, 1, 1, 1, 1, 1, 1, 1, 1, 1, 1, 1, 1, 1, 1, 1, 1, 1, 1, 1, 1, 1, 1, 1, 1, 1, 1, 1, 1, 1, 1, 1, 1, 1, 1, 1, 1, 1, 1, 1, 1, 1, 1, 1, 1, 1, 1, 1, 1, 1, 1, 2, 2, 2, 2, 2, 2, 2, 2, 2, 2, 2, 2, 2, 2, 2, 2, 2, 2, 2, 2, 2, 2, 2, 2, 2, 2, 2, 2, 2, 2, 2, 2, 2, 2, 2, 2, 2, 2, 2, 2, 2, 2, 2, 2, 2, 2, 2, 2, 2, 2, 2, 2, 2, 2, 2, 2, 2, 2, 2, 2, 2, 2, 2, 2, 2, 2, 2, 2, 2, 2, 2, 2, 2, 2, 2, 2, 2, 2, 2, 2, 2, 2, 2, 2, 2, 2, 2, 2, 2, 2, 2, 2, 2, 2, 2, 2, 2, 2, 2, 2, 2, 2, 2, 2, 2, 2, 2, 2, 2, 2, 2, 2, 2, 2, 2, 2, 2, 2, 2, 2, 2, 2, 2, 2, 2, 2, 2, 2, 2, 2, 2, 2, 2, 2, 2, 2, 2, 2, 2, 2, 2, 2, 2, 2, 2, 2, 2, 2, 2, 2, 2, 2, 2, 2, 2, 2, 2, 2, 2, 2, 2, 2, 2, 2, 2, 2, 2, 2, 2, 2, 2, 2, 2, 2, 2, 2, 2, 2, 2, 2, 2, 2, 2, 2, 2, 2, 2, 2, 2, 2, 2, 2, 2, 2, 2, 2, 2, 2, 2, 2, 2, 2, 2, 2, 2, 2, 2, 2, 2, 2, 2, 2, 2, 2, 2, 2, 2, 2, 2, 2, 2, 2, 2, 2, 2, 2, 0, 0, 0, 0, 0, 0, 0, 0, 0, 0, 0, 0, 0, 0, 0, 0, 0, 0, 0, 0, 0, 0, 0, 0, 0, 0, 0, 0, 0, 0, 0, 0, 0, 0, 0, 0, 0, 0, 0, 0, 0, 0, 0, 0, 0, 0, 0, 0, 0, 0, 0, 0, 0, 0, 0, 0, 0, 0, 0, 0, 0, 0, 0, 0, 0, 0, 0, 0, 0, 0, 0, 0, 0, 0, 0, 0, 0, 0, 0, 0, 0, 0, 0, 0, 0, 0, 0, 0, 0, 0, 0, 0, 0, 0, 0, 0, 0, 0, 0, 0, 0, 0, 0, 0, 0, 0, 0, 0, 0, 0, 0, 0, 0, 0, 0, 0, 0, 0, 0, 0, 0, 0, 0, 0, 0, 0, 0, 0, 0, 0, 0, 0, 0, 0, 0, 0, 0, 0, 0, 0, 0, 0, 0, 0, 0, 0, 0, 0, 0, 0, 0, 0, 0, 0, 0, 0, 0, 0, 0, 0, 0, 0, 0, 0, 0, 0, 0, 0, 0, 0, 0, 0, 0, 0, 0, 0, 0, 0, 0, 0, 0, 0, 0, 0, 0, 0, 0, 0, 0, 0, 0, 0, 0, 0, 0, 0, 0, 0, 0, 0, 0, 0, 0, 0, 0, 0, 0, 0, 0, 0, 0, 0, 0, 0, 0, 0, 0, 0, 0, 0, 0, 0, 0, 0, 0, 0, 0, 0, 0, 0, 0, 0, 0, 0, 0, 0, 0, 0, 0, 0, 0, 0, 0, 0, 0, 0, 0, 0, 0, 0, 0, 0, 0, 0, 0, 0, 0, 0, 0, 0, 0, 0, 0, 0, 0, 0, 0, 0, 0, 0, 0, 0, 0, 0, 0, 0, 0, 0, 0, 0, 0, 0, 0, 0, 0, 0, 0, 0, 0, 0, 0, 0, 0, 0, 0, 0, 0, 0, 0, 0, 0, 0, 0, 0, 0, 0, 0, 0, 0, 0, 0, 0, 0, 0, 0, 0, 0, 0, 0, 0, 0, 0, 0, 0, 0, 0, 0, 0, 0, 0, 0, 0, 0, 0, 0, 0, 0, 0, 0, 0, 0, 0, 0, 0, 0, 0, 0, 0, 0, 0, 0, 0, 0, 0, 0, 0, 0, 0, 0, 0, 0, 0, 0, 0, 0, 0, 0, 0, 0, 0, 0, 0, 0, 0, 0, 0, 0, 0, 0, 0, 0, 0, 0, 0, 0, 0, 0, 0, 0, 0, 0, 0, 0, 0, 0, 0, 0, 0, 0, 0, 0, 0, 0, 0, 0, 0, 0, 0, 0, 0, 0, 0, 0, 0, 0, 0, 0, 0, 0, 0, 0, 0, 0, 0, 0, 0, 0, 0, 0, 0, 0, 0, 0, 0, 0, 0, 0, 0, 0, 0, 0, 0, 0, 0, 0, 0, 0, 0, 0, 0, 0, 0, 0, 0, 0, 0, 0, 0, 0, 0, 0, 0, 0, 0, 0, 0, 0, 0, 0, 0, 0, 0, 0, 0, 0, 0, 0, 0, 0, 0, 0, 0, 0, 0, 0, 0, 0, 0, 0, 0, 0, 0, 0, 0, 0, 0, 0, 0, 0, 0, 0, 0, 0, 0, 0, 0, 0, 0, 0, 0, 0, 0, 0, 0, 0, 0, 0, 0, 0, 0, 0, 0, 0, 0, 0, 0, 0, 0, 0, 0, 0, 0, 0, 0, 0, 0, 0, 0, 0, 0, 0, 0, 0, 0, 0, 0, 0, 0, 0, 0, 0, 0, 0, 0, 0, 0, 0, 0, 0, 0, 0, 0, 0, 0, 0, 0, 0, 0, 0, 0, 0, 0, 0, 0, 0, 0, 0, 0, 0, 0, 0, 0, 0, 0, 0, 0, 0, 0, 0, 0, 0, 0, 0, 0, 0, 0, 0, 0, 0, 0, 0, 0, 0, 0, 0, 0, 0, 0, 0, 0, 0, 0, 0, 0, 0, 0, 0, 0, 0, 0, 0, 0, 0, 0, 0, 0, 0, 0, 0, 0, 0, 0, 0, 0, 0, 0, 0, 0, 0, 0, 0, 0, 0, 0, 0, 0, 0, 0, 0, 0, 0, 0, 0, 0, 0, 0, 0, 0, 0, 0, 0, 0, 0, 0, 0, 0, 0, 0, 0, 0, 0, 0, 0, 0, 0, 0, 0, 0, 0, 0, 0, 0, 0, 0, 0, 0, 0, 0, 0, 0, 0, 0, 0, 0, 0, 0, 0, 0, 0, 0, 0, 0, 0, 0, 0, 0, 0, 0, 0, 0, 0, 0, 0, 0, 0, 0, 0, 0, 0, 0, 0, 0, 0, 0, 0, 0, 0, 0, 0, 0, 0, 0, 0, 0, 0, 0, 0, 0, 0, 0, 0, 0, 0, 0, 0, 0, 0, 0, 0, 0, 0, 0, 0, 0, 0, 0, 0, 0, 0, 0, 0, 0, 0, 0, 0, 0, 0, 0, 0, 0, 0, 0, 0, 0, 0, 0, 0, 0, 0, 0, 0, 0, 0, 0, 0, 0, 0, 0, 0, 0, 0, 0, 0, 0, 0, 0, 0, 0, 0, 0, 0, 0, 0, 0, 0, 0, 0, 0, 0, 0, 0, 0, 0, 0, 0, 0, 0, 0, 0, 0, 0, 0, 0, 0, 0, 0, 0, 0, 0, 0, 0, 0, 0, 0, 0, 0, 0, 0, 0, 0, 0, 0, 0, 0, 0, 0, 0, 0, 0, 0, 0, 0, 0, 0, 0, 0, 0, 0, 0, 0, 0, 0, 0, 0, 0, 0, 0, 0, 0, 0, 0, 0, 0, 0, 0, 0, 0, 0, 0, 0, 0, 0, 0, 0, 0, 0, 0, 0, 0, 0, 0, 0, 0, 0, 0, 0, 0, 0, 0, 0, 0, 0, 0, 0, 0, 0, 0, 0, 0, 0, 0, 0, 0, 0, 0, 0, 0, 0, 0, 0, 0, 0, 0, 0, 0, 0, 0, 0, 0, 0, 0, 0, 0, 0, 0, 0, 0, 0, 0, 0, 0, 0, 0, 0, 0, 0, 0, 0, 0, 0, 0, 0, 0, 0, 0, 0, 0, 0, 0, 0, 0, 0, 0, 0, 0, 0, 0, 0, 0, 0, 0, 0, 0, 0, 0, 0, 0, 0, 0, 0, 0, 0, 0, 0, 0, 0, 0, 0, 0, 0, 0, 0, 0, 0, 0, 0, 0, 0, 0, 0, 0, 0, 0, 0, 0, 0, 0, 0, 0, 0, 0, 0, 0, 0])
me_cube.materials.append(mat_material)
me_cube.materials.append(mat_material_003)
me_cube.materials.append(mat_material_001)
me_cube.use_remesh_preserve_volume = False
me_cube.use_remesh_preserve_attributes = False
me_cube.use_mirror_vertex_groups = False
me_cube.update()

# ---- objects
ob_plantbase = bpy.data.objects.new('plantbase', me_cube)
ob_lamp = bpy.data.objects.new('Lamp', light_lamp)
ob_camera = bpy.data.objects.new('Camera', cam_camera)

# ---- transforms, parenting, visibility, modifiers, constraints
ob_plantbase.location = (0.0, 0.0, 0.0)
ob_plantbase.rotation_euler = (0.0, 0.0, 3.875)
ob_plantbase.scale = (1.195, 1.195, 1.195)
ob_plantbase.lock_rotations_4d = False
ob_plantbase.empty_display_type = 'ARROWS'
ob_plantbase.lineart.crease_threshold = 0.0
ob_lamp.location = (4.076, 1.005, 5.904)
ob_lamp.rotation_euler = (0.6503, 0.05522, 1.866)
ob_lamp.lock_rotations_4d = False
ob_lamp.empty_display_type = 'ARROWS'
ob_lamp.color = (0.0, 0.0, 0.0, 0.0)
ob_lamp.lineart.crease_threshold = 0.0
ob_camera.location = (7.481, -6.508, 5.344)
ob_camera.rotation_euler = (1.109, 0.0, 0.8149)
ob_camera.lock_rotations_4d = False
ob_camera.empty_display_type = 'ARROWS'
ob_camera.color = (0.0, 0.0, 0.0, 0.0)
ob_camera.display_type = 'WIRE'
ob_camera.lineart.crease_threshold = 0.0

# ---- collection membership
col_collection_1.objects.link(ob_plantbase)
col_collection_1.objects.link(ob_lamp)
col_collection_1.objects.link(ob_camera)

# ---- scene / render settings (as saved in the file)
scene.camera = ob_camera
scene.frame_start = 1; scene.frame_end = 250; scene.frame_set(1)
scene.render.engine = 'BLENDER_EEVEE_NEXT'
scene.render.resolution_percentage = 50
scene.render.dither_intensity = 0.0
scene.cycles.use_denoising = False
scene.cycles.samples = 128
scene.cycles.sampling_pattern = 'TABULATED_SOBOL'
scene.cycles.light_sampling_threshold = 0.0
scene.cycles.use_adaptive_sampling = False
scene.cycles.use_light_tree = False
scene.cycles.blur_glossy = 0.0
scene.cycles.sample_clamp_indirect = 0.0
scene.view_settings.view_transform = 'Standard'
bpy.context.view_layer.update()
